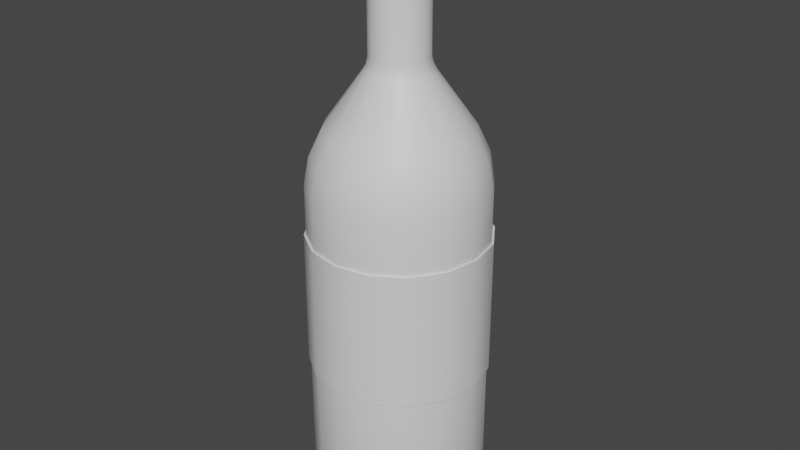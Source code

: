 # Source: bottle.blend  (saved by Blender 2.82.7; exported with 4.5.12 LTS)
import bpy
from mathutils import Matrix  # noqa: F401  (used for matrix-valued properties, if any)

bpy.ops.wm.read_factory_settings(use_empty=True)
scene = bpy.context.scene
scene.name = 'Scene'

# ---- collections
col_collection = bpy.data.collections.new('Collection'); scene.collection.children.link(col_collection)

# ---- materials (node trees are filled in below, after node groups)
mat_glass = bpy.data.materials.new('glass')
mat_glass.use_transparent_shadow = False
mat_label = bpy.data.materials.new('label')
mat_label.alpha_threshold = 0.0
mat_label.use_transparent_shadow = False
mat_label.line_color = (0.0, 0.0, 0.0, 1.0)
mat_cap = bpy.data.materials.new('cap')
mat_cap.use_transparent_shadow = False

# ---- node groups
ng_auto_smooth = bpy.data.node_groups.new('Auto Smooth', 'GeometryNodeTree')
_s = ng_auto_smooth.interface.new_socket(name='Geometry', in_out='OUTPUT', socket_type='NodeSocketGeometry')
_s = ng_auto_smooth.interface.new_socket(name='Geometry', in_out='INPUT', socket_type='NodeSocketGeometry')
_s = ng_auto_smooth.interface.new_socket(name='Angle', in_out='INPUT', socket_type='NodeSocketFloat')
_s.subtype = 'ANGLE'
_s.min_value = 0.0
_s.max_value = 3.142
ng_auto_smooth.is_modifier = True
_N = ng_auto_smooth.nodes; _L = ng_auto_smooth.links
n0 = _N.new('NodeGroupOutput'); n0.name = 'Group Output'; n0.location = (480, -100)
n1 = _N.new('NodeGroupInput'); n1.name = 'Group Input'; n1.location = (-420, -300)
n2 = _N.new('NodeGroupInput'); n2.name = 'Group Input.001'; n2.location = (-60, -100)
n3 = _N.new('GeometryNodeSetShadeSmooth'); n3.name = 'Set Shade Smooth'; n3.location = (120, -100)
n3.domain = 'EDGE'
n4 = _N.new('GeometryNodeSetShadeSmooth'); n4.name = 'Set Shade Smooth.001'; n4.location = (300, -100)
n5 = _N.new('GeometryNodeInputMeshEdgeAngle'); n5.name = 'Edge Angle'; n5.location = (-420, -220)
n6 = _N.new('GeometryNodeInputEdgeSmooth'); n6.name = 'Is Edge Smooth'; n6.location = (-60, -160)
n7 = _N.new('GeometryNodeInputShadeSmooth'); n7.name = 'Is Face Smooth'; n7.location = (-240, -340)
n8 = _N.new('FunctionNodeBooleanMath'); n8.name = 'Boolean Math'; n8.location = (-60, -220)
n9 = _N.new('FunctionNodeCompare'); n9.name = 'Compare'; n9.location = (-240, -180)
n9.operation = 'LESS_EQUAL'
_L.new(n5.outputs[0], n9.inputs[0])
_L.new(n4.outputs[0], n0.inputs[0])
_L.new(n1.outputs[1], n9.inputs[1])
_L.new(n9.outputs[0], n8.inputs[0])
_L.new(n7.outputs[0], n8.inputs[1])
_L.new(n2.outputs[0], n3.inputs[0])
_L.new(n6.outputs[0], n3.inputs[1])
_L.new(n3.outputs[0], n4.inputs[0])
_L.new(n8.outputs[0], n3.inputs[2])
n0.is_active_output = True

# ---- material node trees
mat_glass.use_nodes = True; mat_glass.node_tree.nodes.clear()
_N = mat_glass.node_tree.nodes; _L = mat_glass.node_tree.links
n0 = _N.new('ShaderNodeOutputMaterial'); n0.name = 'Material Output'; n0.location = (300, 300)
n1 = _N.new('ShaderNodeBsdfPrincipled'); n1.name = 'Principled BSDF'; n1.location = (10, 300)
n1.distribution = 'GGX'
n1.subsurface_method = 'BURLEY'
n1.inputs[3].default_value = 1.45
n1.inputs[27].default_value = (0.0, 0.0, 0.0, 1.0)
n1.inputs[28].default_value = 1.0
_L.new(n1.outputs[0], n0.inputs[0])
n0.is_active_output = True
mat_label.use_nodes = True; mat_label.node_tree.nodes.clear()
_N = mat_label.node_tree.nodes; _L = mat_label.node_tree.links
n0 = _N.new('ShaderNodeOutputMaterial'); n0.name = 'Material Output'; n0.location = (300, 300)
n1 = _N.new('ShaderNodeBsdfPrincipled'); n1.name = 'Principled BSDF'; n1.location = (10, 300)
n1.distribution = 'GGX'
n1.subsurface_method = 'BURLEY'
n1.inputs[2].default_value = 0.4
n1.inputs[3].default_value = 1.45
n1.inputs[27].default_value = (0.0, 0.0, 0.0, 1.0)
n1.inputs[28].default_value = 1.0
_L.new(n1.outputs[0], n0.inputs[0])
n0.is_active_output = True
mat_cap.use_nodes = True; mat_cap.node_tree.nodes.clear()
_N = mat_cap.node_tree.nodes; _L = mat_cap.node_tree.links
n0 = _N.new('ShaderNodeOutputMaterial'); n0.name = 'Material Output'; n0.location = (300, 300)
n1 = _N.new('ShaderNodeBsdfPrincipled'); n1.name = 'Principled BSDF'; n1.location = (10, 300)
n1.distribution = 'GGX'
n1.subsurface_method = 'BURLEY'
n1.inputs[3].default_value = 1.45
n1.inputs[27].default_value = (0.0, 0.0, 0.0, 1.0)
n1.inputs[28].default_value = 1.0
_L.new(n1.outputs[0], n0.inputs[0])
n0.is_active_output = True

# ---- world
world_world = bpy.data.worlds.new('World'); scene.world = world_world
world_world.use_nodes = True; world_world.node_tree.nodes.clear()
_N = world_world.node_tree.nodes; _L = world_world.node_tree.links
n0 = _N.new('ShaderNodeOutputWorld'); n0.name = 'World Output'; n0.location = (300, 300)
n1 = _N.new('ShaderNodeBackground'); n1.name = 'Background'; n1.location = (10, 300)
n1.inputs[0].default_value = (0.05088, 0.05088, 0.05088, 1.0)
_L.new(n1.outputs[0], n0.inputs[0])
n0.is_active_output = True
world_world.color = (0.05088, 0.05088, 0.05088)
world_world.use_sun_shadow = False
world_world.sun_shadow_jitter_overblur = 0.0

# ---- meshes
me_cylinder = bpy.data.meshes.new('Cylinder')
me_cylinder.from_pydata([(0.02379, 0.05743, 1.217), (0.04395, 0.04395, 1.217), (0.05743, 0.02379, 1.217), (0.06216, -1.926e-08, 1.217), (0.05743, -0.02379, 1.217), (0.04395, -0.04395, 1.217), (0.02379, -0.05743, 1.217), (7.223e-08, -0.06216, 1.217), (-0.02379, -0.05743, 1.217), (-0.04395, -0.04395, 1.217), (-0.05743, -0.02379, 1.217), (-0.06216, -1.58e-08, 1.217), (-0.05743, 0.02379, 1.217), (-0.04395, 0.04395, 1.217), (-0.02379, 0.05743, 1.217), (6.284e-08, 0.06216, 1.217), (6.284e-08, 0.06216, 1.004), (6.232e-08, 0.07185, 0.974), (6.27e-08, 0.065, 0.9885), (0.0275, 0.06638, 0.974), (0.02379, 0.05743, 1.004), (0.02487, 0.06005, 0.9885), (0.0508, 0.0508, 0.974), (0.04395, 0.04395, 1.004), (0.04596, 0.04596, 0.9885), (0.06638, 0.0275, 0.974), (0.05743, 0.02379, 1.004), (0.06005, 0.02487, 0.9885), (0.07185, -1.92e-08, 0.974), (0.06216, -1.926e-08, 1.004), (0.065, -1.922e-08, 0.9885), (0.06638, -0.0275, 0.974), (0.05743, -0.02379, 1.004), (0.06005, -0.02487, 0.9885), (0.0508, -0.0508, 0.974), (0.04395, -0.04395, 1.004), (0.04596, -0.04596, 0.9885), (0.0275, -0.06638, 0.974), (0.02379, -0.05743, 1.004), (0.02487, -0.06005, 0.9885), (7.317e-08, -0.07185, 0.974), (7.223e-08, -0.06216, 1.004), (7.251e-08, -0.065, 0.9885), (-0.0275, -0.06638, 0.974), (-0.02379, -0.05743, 1.004), (-0.02487, -0.06005, 0.9885), (-0.0508, -0.0508, 0.974), (-0.04395, -0.04395, 1.004), (-0.04596, -0.04596, 0.9885), (-0.06638, -0.0275, 0.974), (-0.05743, -0.02379, 1.004), (-0.06005, -0.02487, 0.9885), (-0.07185, -1.52e-08, 0.974), (-0.06216, -1.58e-08, 1.004), (-0.065, -1.561e-08, 0.9885), (-0.06638, 0.0275, 0.974), (-0.05743, 0.02379, 1.004), (-0.06005, 0.02487, 0.9885), (-0.0508, 0.0508, 0.974), (-0.04395, 0.04395, 1.004), (-0.04596, 0.04596, 0.9885), (-0.0275, 0.06638, 0.974), (-0.02379, 0.05743, 1.004), (-0.02487, 0.06005, 0.9885), (0.05914, 0.1428, 0.8572), (0.07348, 0.1774, 0.74), (0.06928, 0.1672, 0.801), (0.1093, 0.1093, 0.8572), (0.1358, 0.1358, 0.74), (0.128, 0.128, 0.801), (0.1428, 0.05914, 0.8572), (0.1774, 0.07348, 0.74), (0.1672, 0.06928, 0.801), (0.1545, -1.865e-08, 0.8572), (0.192, -1.841e-08, 0.74), (0.181, -1.848e-08, 0.801), (0.1428, -0.05914, 0.8572), (0.1774, -0.07348, 0.74), (0.1672, -0.06928, 0.801), (0.1093, -0.1093, 0.8572), (0.1358, -0.1358, 0.74), (0.128, -0.128, 0.801), (0.05914, -0.1428, 0.8572), (0.07348, -0.1774, 0.74), (0.06928, -0.1672, 0.801), (8.124e-08, -0.1545, 0.8572), (8.49e-08, -0.192, 0.74), (8.382e-08, -0.181, 0.801), (-0.05914, -0.1428, 0.8572), (-0.07348, -0.1774, 0.74), (-0.06928, -0.1672, 0.801), (-0.1093, -0.1093, 0.8572), (-0.1358, -0.1358, 0.74), (-0.128, -0.128, 0.801), (-0.1428, -0.05914, 0.8572), (-0.1774, -0.07348, 0.74), (-0.1672, -0.06928, 0.801), (-0.1545, -1.005e-08, 0.8572), (-0.192, -7.724e-09, 0.74), (-0.181, -8.419e-09, 0.801), (-0.1428, 0.05914, 0.8572), (-0.1774, 0.07348, 0.74), (-0.1672, 0.06928, 0.801), (-0.1093, 0.1093, 0.8572), (-0.1358, 0.1358, 0.74), (-0.128, 0.128, 0.801), (-0.05914, 0.1428, 0.8572), (-0.07348, 0.1774, 0.74), (-0.06928, 0.1672, 0.801), (5.591e-08, 0.192, 0.74), (5.791e-08, 0.1545, 0.8572), (5.655e-08, 0.181, 0.801), (1.55e-08, 0.1611, 0.0), (5.591e-08, 0.192, 0.03035), (3.569e-08, 0.1765, 0.004066), (5.051e-08, 0.1879, 0.01517), (0.07348, 0.1774, 0.03035), (0.06164, 0.1488, 0.0), (0.07189, 0.1736, 0.01517), (0.06756, 0.1631, 0.004066), (0.1358, 0.1358, 0.03035), (0.1139, 0.1139, 0.0), (0.1328, 0.1328, 0.01517), (0.1248, 0.1248, 0.004066), (0.1774, 0.07348, 0.03035), (0.1488, 0.06163, 0.0), (0.1736, 0.07189, 0.01517), (0.1631, 0.06756, 0.004066), (0.192, -1.841e-08, 0.03035), (0.1611, -1.848e-08, 0.0), (0.1879, -1.84e-08, 0.01517), (0.1765, -1.844e-08, 0.004066), (0.1774, -0.07348, 0.03035), (0.1488, -0.06163, 0.0), (0.1736, -0.07189, 0.01517), (0.1631, -0.06756, 0.004066), (0.1358, -0.1358, 0.03035), (0.1139, -0.1139, 0.0), (0.1328, -0.1328, 0.01517), (0.1248, -0.1248, 0.004066), (0.07348, -0.1774, 0.03035), (0.06164, -0.1488, 0.0), (0.07189, -0.1736, 0.01517), (0.06756, -0.1631, 0.004066), (8.49e-08, -0.192, 0.03035), (6.974e-08, -0.1611, 0.0), (8.292e-08, -0.1879, 0.01517), (7.737e-08, -0.1765, 0.004066), (-0.07348, -0.1774, 0.03035), (-0.06163, -0.1488, 0.0), (-0.07189, -0.1736, 0.01517), (-0.06755, -0.1631, 0.004066), (-0.1358, -0.1358, 0.03035), (-0.1139, -0.1139, 0.0), (-0.1328, -0.1328, 0.01517), (-0.1248, -0.1248, 0.004066), (-0.1774, -0.07348, 0.03035), (-0.1488, -0.06163, 0.0), (-0.1736, -0.07189, 0.01517), (-0.1631, -0.06756, 0.004066), (-0.192, -7.724e-09, 0.03035), (-0.1611, 7.749e-09, 0.0), (-0.1879, -5.662e-09, 0.01517), (-0.1765, 0.0, 0.004066), (-0.1774, 0.07348, 0.03035), (-0.1488, 0.06163, 0.0), (-0.1736, 0.07189, 0.01517), (-0.1631, 0.06756, 0.004066), (-0.1358, 0.1358, 0.03035), (-0.1139, 0.1139, 0.0), (-0.1328, 0.1328, 0.01517), (-0.1248, 0.1248, 0.004066), (-0.07348, 0.1774, 0.03035), (-0.06163, 0.1488, 0.0), (-0.07189, 0.1736, 0.01517), (-0.06755, 0.1631, 0.004066), (0.07348, 0.1774, 0.3321), (0.1358, 0.1358, 0.3321), (0.1774, 0.07348, 0.3321), (0.192, -1.841e-08, 0.3321), (0.1774, -0.07348, 0.3321), (0.1358, -0.1358, 0.3321), (0.07348, -0.1774, 0.3321), (8.49e-08, -0.192, 0.3321), (-0.07348, -0.1774, 0.3321), (-0.1358, -0.1358, 0.3321), (-0.1774, -0.07348, 0.3321), (-0.192, -7.724e-09, 0.3321), (-0.1774, 0.07348, 0.3321), (-0.1358, 0.1358, 0.3321), (5.591e-08, 0.192, 0.3321), (-0.07348, 0.1774, 0.3321), (5.591e-08, 0.192, 0.6259), (-0.07348, 0.1774, 0.6259), (0.07348, 0.1774, 0.6259), (0.1358, 0.1358, 0.6259), (0.1774, 0.07348, 0.6259), (0.192, -1.841e-08, 0.6259), (0.1774, -0.07348, 0.6259), (0.1358, -0.1358, 0.6259), (0.07348, -0.1774, 0.6259), (8.49e-08, -0.192, 0.6259), (-0.07348, -0.1774, 0.6259), (-0.1358, -0.1358, 0.6259), (-0.1774, -0.07348, 0.6259), (-0.192, -7.724e-09, 0.6259), (-0.1774, 0.07348, 0.6259), (-0.1358, 0.1358, 0.6259), (6.165e-08, 0.07389, 1.28), (0.02828, 0.06826, 1.28), (0.05225, 0.05225, 1.28), (0.06826, 0.02828, 1.28), (0.07389, -1.93e-08, 1.28), (0.06826, -0.02828, 1.28), (0.05225, -0.05225, 1.28), (0.02828, -0.06826, 1.28), (7.281e-08, -0.07389, 1.28), (-0.02828, -0.06826, 1.28), (-0.05225, -0.05225, 1.28), (-0.06826, -0.02828, 1.28), (-0.07389, -1.519e-08, 1.28), (-0.06826, 0.02828, 1.28), (-0.05225, 0.05225, 1.28), (-0.02828, 0.06826, 1.28), (0.02379, 0.05743, 1.217), (0.04395, 0.04395, 1.217), (0.05743, 0.02379, 1.217), (0.06216, -1.926e-08, 1.217), (0.05743, -0.02379, 1.217), (0.04395, -0.04395, 1.217), (0.02379, -0.05743, 1.217), (7.223e-08, -0.06216, 1.217), (-0.02379, -0.05743, 1.217), (-0.04395, -0.04395, 1.217), (-0.05743, -0.02379, 1.217), (-0.06216, -1.58e-08, 1.217), (-0.05743, 0.02379, 1.217), (-0.04395, 0.04395, 1.217), (-0.02379, 0.05743, 1.217), (6.284e-08, 0.06216, 1.217), (0.0273, 0.06591, 1.283), (6.608e-08, 0.07134, 1.283), (0.05044, 0.05044, 1.283), (0.06591, 0.0273, 1.283), (0.07134, -1.926e-08, 1.283), (0.06591, -0.0273, 1.283), (0.05044, -0.05044, 1.283), (0.0273, -0.06591, 1.283), (7.685e-08, -0.07134, 1.283), (-0.0273, -0.06591, 1.283), (-0.05044, -0.05044, 1.283), (-0.06591, -0.0273, 1.283), (-0.07134, -1.529e-08, 1.283), (-0.06591, 0.0273, 1.283), (-0.05044, 0.05044, 1.283), (-0.0273, 0.06591, 1.283), (6.165e-08, 0.07389, 1.22), (6.176e-08, 0.07286, 1.219), (0.02788, 0.06731, 1.219), (0.02828, 0.06826, 1.22), (0.05152, 0.05152, 1.219), (0.05225, 0.05225, 1.22), (0.06731, 0.02788, 1.219), (0.06826, 0.02828, 1.22), (0.07286, -1.929e-08, 1.219), (0.07389, -1.93e-08, 1.22), (0.06731, -0.02788, 1.219), (0.06826, -0.02828, 1.22), (0.05152, -0.05152, 1.219), (0.05225, -0.05225, 1.22), (0.02788, -0.06731, 1.219), (0.02828, -0.06826, 1.22), (7.276e-08, -0.07286, 1.219), (7.281e-08, -0.07389, 1.22), (-0.02788, -0.06731, 1.219), (-0.02828, -0.06826, 1.22), (-0.05152, -0.05152, 1.219), (-0.05225, -0.05225, 1.22), (-0.06731, -0.02788, 1.219), (-0.06826, -0.02828, 1.22), (-0.07286, -1.524e-08, 1.219), (-0.07389, -1.519e-08, 1.22), (-0.06731, 0.02788, 1.219), (-0.06826, 0.02828, 1.22), (-0.05152, 0.05152, 1.219), (-0.05225, 0.05225, 1.22), (-0.02788, 0.06731, 1.219), (-0.02828, 0.06826, 1.22), (0.02078, 0.05017, 1.199), (0.0384, 0.0384, 1.199), (0.05017, 0.02078, 1.199), (0.05431, -1.898e-08, 1.199), (0.05017, -0.02078, 1.199), (0.0384, -0.0384, 1.199), (0.02078, -0.05017, 1.199), (7.161e-08, -0.05431, 1.199), (-0.02078, -0.05017, 1.199), (-0.0384, -0.0384, 1.199), (-0.05017, -0.02078, 1.199), (-0.05431, -1.596e-08, 1.199), (-0.05017, 0.02078, 1.199), (-0.0384, 0.0384, 1.199), (-0.02078, 0.05017, 1.199), (6.341e-08, 0.05431, 1.199), (6.341e-08, 0.05431, 0.9925), (6.296e-08, 0.06277, 0.963), (6.328e-08, 0.05678, 0.9772), (0.02402, 0.05799, 0.963), (0.02078, 0.05017, 0.9925), (0.02173, 0.05246, 0.9772), (0.04439, 0.04439, 0.963), (0.0384, 0.0384, 0.9925), (0.04015, 0.04015, 0.9772), (0.05799, 0.02402, 0.963), (0.05017, 0.02078, 0.9925), (0.05246, 0.02173, 0.9772), (0.06277, -1.892e-08, 0.963), (0.05431, -1.898e-08, 0.9925), (0.05678, -1.894e-08, 0.9772), (0.05799, -0.02402, 0.963), (0.05017, -0.02078, 0.9925), (0.05246, -0.02173, 0.9772), (0.04439, -0.04439, 0.963), (0.0384, -0.0384, 0.9925), (0.04015, -0.04015, 0.9772), (0.02402, -0.05799, 0.963), (0.02078, -0.05017, 0.9925), (0.02173, -0.05246, 0.9772), (7.244e-08, -0.06277, 0.963), (7.161e-08, -0.05431, 0.9925), (7.186e-08, -0.05678, 0.9772), (-0.02402, -0.05799, 0.963), (-0.02078, -0.05017, 0.9925), (-0.02173, -0.05246, 0.9772), (-0.04439, -0.04439, 0.963), (-0.0384, -0.0384, 0.9925), (-0.04015, -0.04015, 0.9772), (-0.05799, -0.02402, 0.963), (-0.05017, -0.02078, 0.9925), (-0.05246, -0.02173, 0.9772), (-0.06277, -1.543e-08, 0.963), (-0.05431, -1.596e-08, 0.9925), (-0.05678, -1.579e-08, 0.9772), (-0.05799, 0.02402, 0.963), (-0.05017, 0.02078, 0.9925), (-0.05246, 0.02173, 0.9772), (-0.04439, 0.04439, 0.963), (-0.0384, 0.0384, 0.9925), (-0.04015, 0.04015, 0.9772), (-0.02402, 0.05799, 0.963), (-0.02078, 0.05017, 0.9925), (-0.02173, 0.05246, 0.9772), (0.05167, 0.1247, 0.8495), (0.06419, 0.155, 0.7353), (0.06052, 0.1461, 0.7947), (0.09547, 0.09547, 0.8495), (0.1186, 0.1186, 0.7353), (0.1118, 0.1118, 0.7947), (0.1247, 0.05167, 0.8495), (0.155, 0.06419, 0.7353), (0.1461, 0.06052, 0.7947), (0.135, -1.845e-08, 0.8495), (0.1677, -1.823e-08, 0.7353), (0.1582, -1.829e-08, 0.7947), (0.1247, -0.05167, 0.8495), (0.155, -0.06419, 0.7353), (0.1461, -0.06052, 0.7947), (0.09547, -0.09547, 0.8495), (0.1186, -0.1186, 0.7353), (0.1118, -0.1118, 0.7947), (0.05167, -0.1247, 0.8495), (0.06419, -0.155, 0.7353), (0.06052, -0.1461, 0.7947), (7.949e-08, -0.135, 0.8495), (8.268e-08, -0.1677, 0.7353), (8.174e-08, -0.1582, 0.7947), (-0.05167, -0.1247, 0.8495), (-0.06419, -0.155, 0.7353), (-0.06052, -0.1461, 0.7947), (-0.09547, -0.09547, 0.8495), (-0.1186, -0.1186, 0.7353), (-0.1118, -0.1118, 0.7947), (-0.1247, -0.05167, 0.8495), (-0.155, -0.06419, 0.7353), (-0.1461, -0.06052, 0.7947), (-0.135, -1.093e-08, 0.8495), (-0.1677, -8.899e-09, 0.7353), (-0.1582, -9.506e-09, 0.7947), (-0.1247, 0.05167, 0.8495), (-0.155, 0.06419, 0.7353), (-0.1461, 0.06052, 0.7947), (-0.09547, 0.09547, 0.8495), (-0.1186, 0.1186, 0.7353), (-0.1118, 0.1118, 0.7947), (-0.05167, 0.1247, 0.8495), (-0.06419, 0.155, 0.7353), (-0.06052, 0.1461, 0.7947), (5.735e-08, 0.1677, 0.7353), (5.91e-08, 0.135, 0.8495), (5.791e-08, 0.1582, 0.7947), (2.205e-08, 0.1407, 0.01543), (5.735e-08, 0.1677, 0.04496), (3.969e-08, 0.1542, 0.01939), (5.264e-08, 0.1641, 0.0302), (0.06419, 0.155, 0.04496), (0.05385, 0.13, 0.01543), (0.06281, 0.1516, 0.0302), (0.05902, 0.1425, 0.01939), (0.1186, 0.1186, 0.04496), (0.0995, 0.0995, 0.01543), (0.1161, 0.1161, 0.0302), (0.1091, 0.1091, 0.01939), (0.155, 0.06419, 0.04496), (0.13, 0.05385, 0.01543), (0.1516, 0.06281, 0.0302), (0.1425, 0.05902, 0.01939), (0.1677, -1.823e-08, 0.04496), (0.1407, -1.829e-08, 0.01543), (0.1641, -1.823e-08, 0.0302), (0.1542, -1.826e-08, 0.01939), (0.155, -0.06419, 0.04496), (0.13, -0.05385, 0.01543), (0.1516, -0.06281, 0.0302), (0.1425, -0.05902, 0.01939), (0.1186, -0.1186, 0.04496), (0.0995, -0.0995, 0.01543), (0.1161, -0.1161, 0.0302), (0.1091, -0.1091, 0.01939), (0.06419, -0.155, 0.04496), (0.05385, -0.13, 0.01543), (0.06281, -0.1516, 0.0302), (0.05902, -0.1425, 0.01939), (8.268e-08, -0.1677, 0.04496), (6.943e-08, -0.1407, 0.01543), (8.095e-08, -0.1641, 0.0302), (7.611e-08, -0.1542, 0.01939), (-0.06419, -0.155, 0.04496), (-0.05385, -0.13, 0.01543), (-0.06281, -0.1516, 0.0302), (-0.05902, -0.1425, 0.01939), (-0.1186, -0.1186, 0.04496), (-0.0995, -0.0995, 0.01543), (-0.1161, -0.1161, 0.0302), (-0.1091, -0.1091, 0.01939), (-0.155, -0.06419, 0.04496), (-0.13, -0.05385, 0.01543), (-0.1516, -0.06281, 0.0302), (-0.1425, -0.05902, 0.01939), (-0.1677, -8.899e-09, 0.04496), (-0.1407, 4.619e-09, 0.01543), (-0.1641, -7.097e-09, 0.0302), (-0.1542, -2.15e-09, 0.01939), (-0.155, 0.06419, 0.04496), (-0.13, 0.05385, 0.01543), (-0.1516, 0.06281, 0.0302), (-0.1425, 0.05902, 0.01939), (-0.1186, 0.1186, 0.04496), (-0.0995, 0.0995, 0.01543), (-0.1161, 0.1161, 0.0302), (-0.1091, 0.1091, 0.01939), (-0.06419, 0.155, 0.04496), (-0.05385, 0.13, 0.01543), (-0.06281, 0.1516, 0.0302), (-0.05902, 0.1425, 0.01939)], [], [(193, 107, 109, 192), (62, 14, 15, 16), (59, 13, 14, 62), (56, 12, 13, 59), (53, 11, 12, 56), (50, 10, 11, 53), (47, 9, 10, 50), (44, 8, 9, 47), (41, 7, 8, 44), (38, 6, 7, 41), (35, 5, 6, 38), (32, 4, 5, 35), (29, 3, 4, 32), (26, 2, 3, 29), (23, 1, 2, 26), (16, 15, 0, 20), (110, 17, 19, 64), (64, 19, 22, 67), (67, 22, 25, 70), (70, 25, 28, 73), (73, 28, 31, 76), (76, 31, 34, 79), (79, 34, 37, 82), (82, 37, 40, 85), (85, 40, 43, 88), (88, 43, 46, 91), (91, 46, 49, 94), (94, 49, 52, 97), (97, 52, 55, 100), (100, 55, 58, 103), (103, 58, 61, 106), (106, 61, 17, 110), (112, 117, 121, 125, 129, 133, 137, 141, 145, 149, 153, 157, 161, 165, 169, 173), (197, 74, 77, 198), (198, 77, 80, 199), (199, 80, 83, 200), (200, 83, 86, 201), (201, 86, 89, 202), (202, 89, 92, 203), (203, 92, 95, 204), (204, 95, 98, 205), (205, 98, 101, 206), (206, 101, 104, 207), (207, 104, 107, 193), (194, 65, 68, 195), (20, 0, 1, 23), (62, 16, 18, 63), (63, 18, 17, 61), (59, 62, 63, 60), (60, 63, 61, 58), (56, 59, 60, 57), (57, 60, 58, 55), (53, 56, 57, 54), (54, 57, 55, 52), (50, 53, 54, 51), (51, 54, 52, 49), (47, 50, 51, 48), (48, 51, 49, 46), (44, 47, 48, 45), (45, 48, 46, 43), (41, 44, 45, 42), (42, 45, 43, 40), (38, 41, 42, 39), (39, 42, 40, 37), (35, 38, 39, 36), (36, 39, 37, 34), (32, 35, 36, 33), (33, 36, 34, 31), (29, 32, 33, 30), (30, 33, 31, 28), (26, 29, 30, 27), (27, 30, 28, 25), (23, 26, 27, 24), (24, 27, 25, 22), (20, 23, 24, 21), (21, 24, 22, 19), (16, 20, 21, 18), (18, 21, 19, 17), (196, 71, 74, 197), (110, 64, 66, 111), (111, 66, 65, 109), (64, 67, 69, 66), (66, 69, 68, 65), (67, 70, 72, 69), (69, 72, 71, 68), (70, 73, 75, 72), (72, 75, 74, 71), (73, 76, 78, 75), (75, 78, 77, 74), (76, 79, 81, 78), (78, 81, 80, 77), (79, 82, 84, 81), (81, 84, 83, 80), (82, 85, 87, 84), (84, 87, 86, 83), (85, 88, 90, 87), (87, 90, 89, 86), (88, 91, 93, 90), (90, 93, 92, 89), (91, 94, 96, 93), (93, 96, 95, 92), (94, 97, 99, 96), (96, 99, 98, 95), (97, 100, 102, 99), (99, 102, 101, 98), (100, 103, 105, 102), (102, 105, 104, 101), (103, 106, 108, 105), (105, 108, 107, 104), (106, 110, 111, 108), (108, 111, 109, 107), (195, 68, 71, 196), (113, 116, 118, 115), (115, 118, 119, 114), (114, 119, 117, 112), (116, 120, 122, 118), (118, 122, 123, 119), (119, 123, 121, 117), (120, 124, 126, 122), (122, 126, 127, 123), (123, 127, 125, 121), (124, 128, 130, 126), (126, 130, 131, 127), (127, 131, 129, 125), (128, 132, 134, 130), (130, 134, 135, 131), (131, 135, 133, 129), (132, 136, 138, 134), (134, 138, 139, 135), (135, 139, 137, 133), (136, 140, 142, 138), (138, 142, 143, 139), (139, 143, 141, 137), (140, 144, 146, 142), (142, 146, 147, 143), (143, 147, 145, 141), (144, 148, 150, 146), (146, 150, 151, 147), (147, 151, 149, 145), (148, 152, 154, 150), (150, 154, 155, 151), (151, 155, 153, 149), (152, 156, 158, 154), (154, 158, 159, 155), (155, 159, 157, 153), (156, 160, 162, 158), (158, 162, 163, 159), (159, 163, 161, 157), (160, 164, 166, 162), (162, 166, 167, 163), (163, 167, 165, 161), (164, 168, 170, 166), (166, 170, 171, 167), (167, 171, 169, 165), (168, 172, 174, 170), (170, 174, 175, 171), (171, 175, 173, 169), (172, 113, 115, 174), (174, 115, 114, 175), (175, 114, 112, 173), (192, 109, 65, 194), (113, 190, 176, 116), (120, 177, 178, 124), (124, 178, 179, 128), (116, 176, 177, 120), (168, 189, 191, 172), (164, 188, 189, 168), (160, 187, 188, 164), (156, 186, 187, 160), (152, 185, 186, 156), (148, 184, 185, 152), (144, 183, 184, 148), (140, 182, 183, 144), (136, 181, 182, 140), (132, 180, 181, 136), (128, 179, 180, 132), (172, 191, 190, 113), (238, 286, 257, 239), (224, 258, 260, 225), (225, 260, 262, 226), (226, 262, 264, 227), (227, 264, 266, 228), (228, 266, 268, 229), (229, 268, 270, 230), (230, 270, 272, 231), (231, 272, 274, 232), (232, 274, 276, 233), (233, 276, 278, 234), (234, 278, 280, 235), (235, 280, 282, 236), (236, 282, 284, 237), (210, 209, 240, 242), (237, 284, 286, 238), (239, 257, 258, 224), (259, 209, 210, 261), (285, 222, 223, 287), (283, 221, 222, 285), (281, 220, 221, 283), (279, 219, 220, 281), (277, 218, 219, 279), (275, 217, 218, 277), (273, 216, 217, 275), (271, 215, 216, 273), (269, 214, 215, 271), (267, 213, 214, 269), (265, 212, 213, 267), (263, 211, 212, 265), (261, 210, 211, 263), (256, 208, 209, 259), (240, 241, 255, 254, 253, 252, 251, 250, 249, 248, 247, 246, 245, 244, 243, 242), (218, 217, 249, 250), (211, 210, 242, 243), (219, 218, 250, 251), (212, 211, 243, 244), (220, 219, 251, 252), (213, 212, 244, 245), (221, 220, 252, 253), (214, 213, 245, 246), (222, 221, 253, 254), (215, 214, 246, 247), (209, 208, 241, 240), (223, 222, 254, 255), (216, 215, 247, 248), (208, 223, 255, 241), (217, 216, 248, 249), (287, 256, 257, 286), (285, 287, 286, 284), (283, 285, 284, 282), (281, 283, 282, 280), (279, 281, 280, 278), (277, 279, 278, 276), (275, 277, 276, 274), (273, 275, 274, 272), (271, 273, 272, 270), (269, 271, 270, 268), (267, 269, 268, 266), (265, 267, 266, 264), (263, 265, 264, 262), (261, 263, 262, 260), (259, 261, 260, 258), (256, 259, 258, 257), (287, 223, 208, 256), (350, 302, 303, 304), (347, 301, 302, 350), (344, 300, 301, 347), (341, 299, 300, 344), (338, 298, 299, 341), (335, 297, 298, 338), (332, 296, 297, 335), (329, 295, 296, 332), (326, 294, 295, 329), (323, 293, 294, 326), (320, 292, 293, 323), (317, 291, 292, 320), (314, 290, 291, 317), (311, 289, 290, 314), (304, 303, 288, 308), (398, 305, 307, 352), (352, 307, 310, 355), (355, 310, 313, 358), (358, 313, 316, 361), (361, 316, 319, 364), (364, 319, 322, 367), (367, 322, 325, 370), (370, 325, 328, 373), (373, 328, 331, 376), (376, 331, 334, 379), (379, 334, 337, 382), (382, 337, 340, 385), (385, 340, 343, 388), (388, 343, 346, 391), (391, 346, 349, 394), (394, 349, 305, 398), (400, 405, 409, 413, 417, 421, 425, 429, 433, 437, 441, 445, 449, 453, 457, 461), (308, 288, 289, 311), (350, 304, 306, 351), (351, 306, 305, 349), (347, 350, 351, 348), (348, 351, 349, 346), (344, 347, 348, 345), (345, 348, 346, 343), (341, 344, 345, 342), (342, 345, 343, 340), (338, 341, 342, 339), (339, 342, 340, 337), (335, 338, 339, 336), (336, 339, 337, 334), (332, 335, 336, 333), (333, 336, 334, 331), (329, 332, 333, 330), (330, 333, 331, 328), (326, 329, 330, 327), (327, 330, 328, 325), (323, 326, 327, 324), (324, 327, 325, 322), (320, 323, 324, 321), (321, 324, 322, 319), (317, 320, 321, 318), (318, 321, 319, 316), (314, 317, 318, 315), (315, 318, 316, 313), (311, 314, 315, 312), (312, 315, 313, 310), (308, 311, 312, 309), (309, 312, 310, 307), (304, 308, 309, 306), (306, 309, 307, 305), (398, 352, 354, 399), (399, 354, 353, 397), (352, 355, 357, 354), (354, 357, 356, 353), (355, 358, 360, 357), (357, 360, 359, 356), (358, 361, 363, 360), (360, 363, 362, 359), (361, 364, 366, 363), (363, 366, 365, 362), (364, 367, 369, 366), (366, 369, 368, 365), (367, 370, 372, 369), (369, 372, 371, 368), (370, 373, 375, 372), (372, 375, 374, 371), (373, 376, 378, 375), (375, 378, 377, 374), (376, 379, 381, 378), (378, 381, 380, 377), (379, 382, 384, 381), (381, 384, 383, 380), (382, 385, 387, 384), (384, 387, 386, 383), (385, 388, 390, 387), (387, 390, 389, 386), (388, 391, 393, 390), (390, 393, 392, 389), (391, 394, 396, 393), (393, 396, 395, 392), (394, 398, 399, 396), (396, 399, 397, 395), (401, 404, 406, 403), (403, 406, 407, 402), (402, 407, 405, 400), (404, 408, 410, 406), (406, 410, 411, 407), (407, 411, 409, 405), (408, 412, 414, 410), (410, 414, 415, 411), (411, 415, 413, 409), (412, 416, 418, 414), (414, 418, 419, 415), (415, 419, 417, 413), (416, 420, 422, 418), (418, 422, 423, 419), (419, 423, 421, 417), (420, 424, 426, 422), (422, 426, 427, 423), (423, 427, 425, 421), (424, 428, 430, 426), (426, 430, 431, 427), (427, 431, 429, 425), (428, 432, 434, 430), (430, 434, 435, 431), (431, 435, 433, 429), (432, 436, 438, 434), (434, 438, 439, 435), (435, 439, 437, 433), (436, 440, 442, 438), (438, 442, 443, 439), (439, 443, 441, 437), (440, 444, 446, 442), (442, 446, 447, 443), (443, 447, 445, 441), (444, 448, 450, 446), (446, 450, 451, 447), (447, 451, 449, 445), (448, 452, 454, 450), (450, 454, 455, 451), (451, 455, 453, 449), (452, 456, 458, 454), (454, 458, 459, 455), (455, 459, 457, 453), (456, 460, 462, 458), (458, 462, 463, 459), (459, 463, 461, 457), (460, 401, 403, 462), (462, 403, 402, 463), (463, 402, 400, 461), (401, 397, 353, 404), (408, 356, 359, 412), (412, 359, 362, 416), (404, 353, 356, 408), (456, 392, 395, 460), (452, 389, 392, 456), (448, 386, 389, 452), (444, 383, 386, 448), (440, 380, 383, 444), (436, 377, 380, 440), (432, 374, 377, 436), (428, 371, 374, 432), (424, 368, 371, 428), (420, 365, 368, 424), (416, 362, 365, 420), (460, 395, 397, 401), (184, 183, 201, 202), (182, 200, 201, 183), (181, 199, 200, 182), (180, 198, 199, 181), (179, 197, 198, 180), (178, 196, 197, 179), (177, 195, 196, 178), (176, 194, 195, 177), (190, 192, 194, 176), (191, 193, 192, 190), (189, 207, 193, 191), (188, 206, 207, 189), (187, 205, 206, 188), (186, 204, 205, 187), (185, 203, 204, 186), (184, 202, 203, 185)])
me_cylinder.polygons.foreach_set('use_smooth', [True] * 419)
me_cylinder.polygons.foreach_set('material_index', [0, 0, 0, 0, 0, 0, 0, 0, 0, 0, 0, 0, 0, 0, 0, 0, 0, 0, 0, 0, 0, 0, 0, 0, 0, 0, 0, 0, 0, 0, 0, 0, 0, 0, 0, 0, 0, 0, 0, 0, 0, 0, 0, 0, 0, 0, 0, 0, 0, 0, 0, 0, 0, 0, 0, 0, 0, 0, 0, 0, 0, 0, 0, 0, 0, 0, 0, 0, 0, 0, 0, 0, 0, 0, 0, 0, 0, 0, 0, 0, 0, 0, 0, 0, 0, 0, 0, 0, 0, 0, 0, 0, 0, 0, 0, 0, 0, 0, 0, 0, 0, 0, 0, 0, 0, 0, 0, 0, 0, 0, 0, 0, 0, 0, 0, 0, 0, 0, 0, 0, 0, 0, 0, 0, 0, 0, 0, 0, 0, 0, 0, 0, 0, 0, 0, 0, 0, 0, 0, 0, 0, 0, 0, 0, 0, 0, 0, 0, 0, 0, 0, 0, 0, 0, 0, 0, 0, 0, 0, 0, 0, 0, 0, 0, 0, 0, 0, 0, 0, 0, 0, 0, 0, 0, 0, 0, 0, 2, 2, 2, 2, 2, 2, 2, 2, 2, 2, 2, 2, 2, 2, 2, 2, 2, 2, 2, 2, 2, 2, 2, 2, 2, 2, 2, 2, 2, 2, 2, 2, 2, 2, 2, 2, 2, 2, 2, 2, 2, 2, 2, 2, 2, 2, 2, 2, 2, 2, 2, 2, 2, 2, 2, 2, 2, 2, 2, 2, 2, 2, 2, 2, 2, 0, 0, 0, 0, 0, 0, 0, 0, 0, 0, 0, 0, 0, 0, 0, 0, 0, 0, 0, 0, 0, 0, 0, 0, 0, 0, 0, 0, 0, 0, 0, 0, 0, 0, 0, 0, 0, 0, 0, 0, 0, 0, 0, 0, 0, 0, 0, 0, 0, 0, 0, 0, 0, 0, 0, 0, 0, 0, 0, 0, 0, 0, 0, 0, 0, 0, 0, 0, 0, 0, 0, 0, 0, 0, 0, 0, 0, 0, 0, 0, 0, 0, 0, 0, 0, 0, 0, 0, 0, 0, 0, 0, 0, 0, 0, 0, 0, 0, 0, 0, 0, 0, 0, 0, 0, 0, 0, 0, 0, 0, 0, 0, 0, 0, 0, 0, 0, 0, 0, 0, 0, 0, 0, 0, 0, 0, 0, 0, 0, 0, 0, 0, 0, 0, 0, 0, 0, 0, 0, 0, 0, 0, 0, 0, 0, 0, 0, 0, 0, 0, 0, 0, 0, 0, 0, 0, 0, 0, 0, 0, 0, 0, 0, 0, 0, 0, 0, 0, 0, 0, 0, 0, 0, 0, 0, 0, 0])
_uv = me_cylinder.uv_layers.new(name='UVMap')
_uv.uv.foreach_set('vector', [0.0625, 0.6958, 0.0625, 0.728, 0.0, 0.728, 0.0, 0.6958, 0.0625, 0.8303, 0.0625, 0.9658, 0.0, 0.9658, 0.0, 0.8303, 0.125, 0.8303, 0.125, 0.9658, 0.0625, 0.9658, 0.0625, 0.8303, 0.1875, 0.8303, 0.1875, 0.9658, 0.125, 0.9658, 0.125, 0.8303, 0.25, 0.8303, 0.25, 0.9658, 0.1875, 0.9658, 0.1875, 0.8303, 0.3125, 0.8303, 0.3125, 0.9658, 0.25, 0.9658, 0.25, 0.8303, 0.375, 0.8303, 0.375, 0.9658, 0.3125, 0.9658, 0.3125, 0.8303, 0.4375, 0.8303, 0.4375, 0.9658, 0.375, 0.9658, 0.375, 0.8303, 0.5, 0.8303, 0.5, 0.9658, 0.4375, 0.9658, 0.4375, 0.8303, 0.5625, 0.8303, 0.5625, 0.9658, 0.5, 0.9658, 0.5, 0.8303, 0.625, 0.8303, 0.625, 0.9658, 0.5625, 0.9658, 0.5625, 0.8303, 0.6875, 0.8303, 0.6875, 0.9658, 0.625, 0.9658, 0.625, 0.8303, 0.75, 0.8303, 0.75, 0.9658, 0.6875, 0.9658, 0.6875, 0.8303, 0.8125, 0.8303, 0.8125, 0.9658, 0.75, 0.9658, 0.75, 0.8303, 0.875, 0.8303, 0.875, 0.9658, 0.8125, 0.9658, 0.8125, 0.8303, 1.0, 0.8303, 1.0, 0.9658, 0.9375, 0.9658, 0.9375, 0.8303, 1.0, 0.7685, 1.0, 0.8141, 0.9375, 0.8141, 0.9375, 0.7685, 0.9375, 0.7685, 0.9375, 0.8141, 0.875, 0.8141, 0.875, 0.7685, 0.875, 0.7685, 0.875, 0.8141, 0.8125, 0.8141, 0.8125, 0.7685, 0.8125, 0.7685, 0.8125, 0.8141, 0.75, 0.8141, 0.75, 0.7685, 0.75, 0.7685, 0.75, 0.8141, 0.6875, 0.8141, 0.6875, 0.7685, 0.6875, 0.7685, 0.6875, 0.8141, 0.625, 0.8141, 0.625, 0.7685, 0.625, 0.7685, 0.625, 0.8141, 0.5625, 0.8141, 0.5625, 0.7685, 0.5625, 0.7685, 0.5625, 0.8141, 0.5, 0.8141, 0.5, 0.7685, 0.5, 0.7685, 0.5, 0.8141, 0.4375, 0.8141, 0.4375, 0.7685, 0.4375, 0.7685, 0.4375, 0.8141, 0.375, 0.8141, 0.375, 0.7685, 0.375, 0.7685, 0.375, 0.8141, 0.3125, 0.8141, 0.3125, 0.7685, 0.3125, 0.7685, 0.3125, 0.8141, 0.25, 0.8141, 0.25, 0.7685, 0.25, 0.7685, 0.25, 0.8141, 0.1875, 0.8141, 0.1875, 0.7685, 0.1875, 0.7685, 0.1875, 0.8141, 0.125, 0.8141, 0.125, 0.7685, 0.125, 0.7685, 0.125, 0.8141, 0.0625, 0.8141, 0.0625, 0.7685, 0.0625, 0.7685, 0.0625, 0.8141, 0.0, 0.8141, 0.0, 0.7685, 0.75, 0.4513, 0.827, 0.436, 0.8924, 0.3924, 0.936, 0.327, 0.9513, 0.25, 0.936, 0.173, 0.8924, 0.1076, 0.827, 0.064, 0.75, 0.04868, 0.673, 0.064, 0.6076, 0.1076, 0.564, 0.173, 0.5487, 0.25, 0.564, 0.327, 0.6076, 0.3924, 0.673, 0.436, 0.75, 0.6958, 0.75, 0.728, 0.6875, 0.728, 0.6875, 0.6958, 0.6875, 0.6958, 0.6875, 0.728, 0.625, 0.728, 0.625, 0.6958, 0.625, 0.6958, 0.625, 0.728, 0.5625, 0.728, 0.5625, 0.6958, 0.5625, 0.6958, 0.5625, 0.728, 0.5, 0.728, 0.5, 0.6958, 0.5, 0.6958, 0.5, 0.728, 0.4375, 0.728, 0.4375, 0.6958, 0.4375, 0.6958, 0.4375, 0.728, 0.375, 0.728, 0.375, 0.6958, 0.375, 0.6958, 0.375, 0.728, 0.3125, 0.728, 0.3125, 0.6958, 0.3125, 0.6958, 0.3125, 0.728, 0.25, 0.728, 0.25, 0.6958, 0.25, 0.6958, 0.25, 0.728, 0.1875, 0.728, 0.1875, 0.6958, 0.1875, 0.6958, 0.1875, 0.728, 0.125, 0.728, 0.125, 0.6958, 0.125, 0.6958, 0.125, 0.728, 0.0625, 0.728, 0.0625, 0.6958, 0.9375, 0.6958, 0.9375, 0.728, 0.875, 0.728, 0.875, 0.6958, 0.9375, 0.8303, 0.9375, 0.9658, 0.875, 0.9658, 0.875, 0.8303, 0.0625, 0.8303, 0.0, 0.8303, 0.0, 0.8194, 0.0625, 0.8194, 0.0625, 0.8194, 0.0, 0.8194, 0.0, 0.8141, 0.0625, 0.8141, 0.125, 0.8303, 0.0625, 0.8303, 0.0625, 0.8194, 0.125, 0.8194, 0.125, 0.8194, 0.0625, 0.8194, 0.0625, 0.8141, 0.125, 0.8141, 0.1875, 0.8303, 0.125, 0.8303, 0.125, 0.8194, 0.1875, 0.8194, 0.1875, 0.8194, 0.125, 0.8194, 0.125, 0.8141, 0.1875, 0.8141, 0.25, 0.8303, 0.1875, 0.8303, 0.1875, 0.8194, 0.25, 0.8194, 0.25, 0.8194, 0.1875, 0.8194, 0.1875, 0.8141, 0.25, 0.8141, 0.3125, 0.8303, 0.25, 0.8303, 0.25, 0.8194, 0.3125, 0.8194, 0.3125, 0.8194, 0.25, 0.8194, 0.25, 0.8141, 0.3125, 0.8141, 0.375, 0.8303, 0.3125, 0.8303, 0.3125, 0.8194, 0.375, 0.8194, 0.375, 0.8194, 0.3125, 0.8194, 0.3125, 0.8141, 0.375, 0.8141, 0.4375, 0.8303, 0.375, 0.8303, 0.375, 0.8194, 0.4375, 0.8194, 0.4375, 0.8194, 0.375, 0.8194, 0.375, 0.8141, 0.4375, 0.8141, 0.5, 0.8303, 0.4375, 0.8303, 0.4375, 0.8194, 0.5, 0.8194, 0.5, 0.8194, 0.4375, 0.8194, 0.4375, 0.8141, 0.5, 0.8141, 0.5625, 0.8303, 0.5, 0.8303, 0.5, 0.8194, 0.5625, 0.8194, 0.5625, 0.8194, 0.5, 0.8194, 0.5, 0.8141, 0.5625, 0.8141, 0.625, 0.8303, 0.5625, 0.8303, 0.5625, 0.8194, 0.625, 0.8194, 0.625, 0.8194, 0.5625, 0.8194, 0.5625, 0.8141, 0.625, 0.8141, 0.6875, 0.8303, 0.625, 0.8303, 0.625, 0.8194, 0.6875, 0.8194, 0.6875, 0.8194, 0.625, 0.8194, 0.625, 0.8141, 0.6875, 0.8141, 0.75, 0.8303, 0.6875, 0.8303, 0.6875, 0.8194, 0.75, 0.8194, 0.75, 0.8194, 0.6875, 0.8194, 0.6875, 0.8141, 0.75, 0.8141, 0.8125, 0.8303, 0.75, 0.8303, 0.75, 0.8194, 0.8125, 0.8194, 0.8125, 0.8194, 0.75, 0.8194, 0.75, 0.8141, 0.8125, 0.8141, 0.875, 0.8303, 0.8125, 0.8303, 0.8125, 0.8194, 0.875, 0.8194, 0.875, 0.8194, 0.8125, 0.8194, 0.8125, 0.8141, 0.875, 0.8141, 0.9375, 0.8303, 0.875, 0.8303, 0.875, 0.8194, 0.9375, 0.8194, 0.9375, 0.8194, 0.875, 0.8194, 0.875, 0.8141, 0.9375, 0.8141, 1.0, 0.8303, 0.9375, 0.8303, 0.9375, 0.8194, 1.0, 0.8194, 1.0, 0.8194, 0.9375, 0.8194, 0.9375, 0.8141, 1.0, 0.8141, 0.8125, 0.6958, 0.8125, 0.728, 0.75, 0.728, 0.75, 0.6958, 1.0, 0.7685, 0.9375, 0.7685, 0.9375, 0.7478, 0.9982, 0.7478, 0.9982, 0.7478, 0.9375, 0.7478, 0.9375, 0.728, 1.0, 0.728, 0.9375, 0.7685, 0.875, 0.7685, 0.875, 0.7478, 0.9375, 0.7478, 0.9375, 0.7478, 0.875, 0.7478, 0.875, 0.728, 0.9375, 0.728, 0.875, 0.7685, 0.8125, 0.7685, 0.8125, 0.7478, 0.875, 0.7478, 0.875, 0.7478, 0.8125, 0.7478, 0.8125, 0.728, 0.875, 0.728, 0.8125, 0.7685, 0.75, 0.7685, 0.75, 0.7478, 0.8125, 0.7478, 0.8125, 0.7478, 0.75, 0.7478, 0.75, 0.728, 0.8125, 0.728, 0.75, 0.7685, 0.6875, 0.7685, 0.6875, 0.7478, 0.75, 0.7478, 0.75, 0.7478, 0.6875, 0.7478, 0.6875, 0.728, 0.75, 0.728, 0.6875, 0.7685, 0.625, 0.7685, 0.625, 0.7478, 0.6875, 0.7478, 0.6875, 0.7478, 0.625, 0.7478, 0.625, 0.728, 0.6875, 0.728, 0.625, 0.7685, 0.5625, 0.7685, 0.5625, 0.7478, 0.625, 0.7478, 0.625, 0.7478, 0.5625, 0.7478, 0.5625, 0.728, 0.625, 0.728, 0.5625, 0.7685, 0.5, 0.7685, 0.5, 0.7478, 0.5625, 0.7478, 0.5625, 0.7478, 0.5, 0.7478, 0.5, 0.728, 0.5625, 0.728, 0.5, 0.7685, 0.4375, 0.7685, 0.4375, 0.7478, 0.5, 0.7478, 0.5, 0.7478, 0.4375, 0.7478, 0.4375, 0.728, 0.5, 0.728, 0.4375, 0.7685, 0.375, 0.7685, 0.375, 0.7478, 0.4375, 0.7478, 0.4375, 0.7478, 0.375, 0.7478, 0.375, 0.728, 0.4375, 0.728, 0.375, 0.7685, 0.3125, 0.7685, 0.3125, 0.7478, 0.375, 0.7478, 0.375, 0.7478, 0.3125, 0.7478, 0.3125, 0.728, 0.375, 0.728, 0.3125, 0.7685, 0.25, 0.7685, 0.25, 0.7478, 0.3125, 0.7478, 0.3125, 0.7478, 0.25, 0.7478, 0.25, 0.728, 0.3125, 0.728, 0.25, 0.7685, 0.1875, 0.7685, 0.1875, 0.7478, 0.25, 0.7478, 0.25, 0.7478, 0.1875, 0.7478, 0.1875, 0.728, 0.25, 0.728, 0.1875, 0.7685, 0.125, 0.7685, 0.125, 0.7478, 0.1875, 0.7478, 0.1875, 0.7478, 0.125, 0.7478, 0.125, 0.728, 0.1875, 0.728, 0.125, 0.7685, 0.0625, 0.7685, 0.0625, 0.7478, 0.125, 0.7478, 0.125, 0.7478, 0.0625, 0.7478, 0.0625, 0.728, 0.125, 0.728, 0.0625, 0.7685, 0.0, 0.7685, 0.001786, 0.7478, 0.0625, 0.7478, 0.0625, 0.7478, 0.001786, 0.7478, 0.0, 0.728, 0.0625, 0.728, 0.875, 0.6958, 0.875, 0.728, 0.8125, 0.728, 0.8125, 0.6958, 1.0, 0.5094, 0.9375, 0.5094, 0.9382, 0.5047, 0.9993, 0.5047, 0.9993, 0.5047, 0.9382, 0.5047, 0.94, 0.5, 0.9975, 0.5, 0.75, 0.4707, 0.8344, 0.4539, 0.827, 0.436, 0.75, 0.4513, 0.9375, 0.5094, 0.875, 0.5094, 0.8757, 0.5047, 0.9368, 0.5047, 0.9368, 0.5047, 0.8757, 0.5047, 0.8775, 0.5, 0.935, 0.5, 0.8344, 0.4539, 0.906, 0.406, 0.8924, 0.3924, 0.827, 0.436, 0.875, 0.5094, 0.8125, 0.5094, 0.8132, 0.5047, 0.8743, 0.5047, 0.8743, 0.5047, 0.8132, 0.5047, 0.815, 0.5, 0.8725, 0.5, 0.906, 0.406, 0.9539, 0.3344, 0.936, 0.327, 0.8924, 0.3924, 0.8125, 0.5094, 0.75, 0.5094, 0.7507, 0.5047, 0.8118, 0.5047, 0.8118, 0.5047, 0.7507, 0.5047, 0.7525, 0.5, 0.81, 0.5, 0.9539, 0.3344, 0.9707, 0.25, 0.9513, 0.25, 0.936, 0.327, 0.75, 0.5094, 0.6875, 0.5094, 0.6882, 0.5047, 0.7493, 0.5047, 0.7493, 0.5047, 0.6882, 0.5047, 0.69, 0.5, 0.7475, 0.5, 0.9707, 0.25, 0.9539, 0.1656, 0.936, 0.173, 0.9513, 0.25, 0.6875, 0.5094, 0.625, 0.5094, 0.6257, 0.5047, 0.6868, 0.5047, 0.6868, 0.5047, 0.6257, 0.5047, 0.6275, 0.5, 0.685, 0.5, 0.9539, 0.1656, 0.906, 0.09397, 0.8924, 0.1076, 0.936, 0.173, 0.625, 0.5094, 0.5625, 0.5094, 0.5632, 0.5047, 0.6243, 0.5047, 0.6243, 0.5047, 0.5632, 0.5047, 0.565, 0.5, 0.6225, 0.5, 0.906, 0.09397, 0.8344, 0.04613, 0.827, 0.064, 0.8924, 0.1076, 0.5625, 0.5094, 0.5, 0.5094, 0.5007, 0.5047, 0.5618, 0.5047, 0.5618, 0.5047, 0.5007, 0.5047, 0.5025, 0.5, 0.56, 0.5, 0.8344, 0.04613, 0.75, 0.02934, 0.75, 0.04868, 0.827, 0.064, 0.5, 0.5094, 0.4375, 0.5094, 0.4382, 0.5047, 0.4993, 0.5047, 0.4993, 0.5047, 0.4382, 0.5047, 0.44, 0.5, 0.4975, 0.5, 0.75, 0.02934, 0.6656, 0.04613, 0.673, 0.064, 0.75, 0.04868, 0.4375, 0.5094, 0.375, 0.5094, 0.3757, 0.5047, 0.4368, 0.5047, 0.4368, 0.5047, 0.3757, 0.5047, 0.3775, 0.5, 0.435, 0.5, 0.6656, 0.04613, 0.594, 0.09397, 0.6076, 0.1076, 0.673, 0.064, 0.375, 0.5094, 0.3125, 0.5094, 0.3132, 0.5047, 0.3743, 0.5047, 0.3743, 0.5047, 0.3132, 0.5047, 0.315, 0.5, 0.3725, 0.5, 0.594, 0.09397, 0.5461, 0.1656, 0.564, 0.173, 0.6076, 0.1076, 0.3125, 0.5094, 0.25, 0.5094, 0.2507, 0.5047, 0.3118, 0.5047, 0.3118, 0.5047, 0.2507, 0.5047, 0.2525, 0.5, 0.31, 0.5, 0.5461, 0.1656, 0.5293, 0.25, 0.5487, 0.25, 0.564, 0.173, 0.25, 0.5094, 0.1875, 0.5094, 0.1882, 0.5047, 0.2493, 0.5047, 0.2493, 0.5047, 0.1882, 0.5047, 0.19, 0.5, 0.2475, 0.5, 0.5293, 0.25, 0.5461, 0.3344, 0.564, 0.327, 0.5487, 0.25, 0.1875, 0.5094, 0.125, 0.5094, 0.1257, 0.5047, 0.1868, 0.5047, 0.1868, 0.5047, 0.1257, 0.5047, 0.1275, 0.5, 0.185, 0.5, 0.5461, 0.3344, 0.594, 0.406, 0.6076, 0.3924, 0.564, 0.327, 0.125, 0.5094, 0.0625, 0.5094, 0.06317, 0.5047, 0.1243, 0.5047, 0.1243, 0.5047, 0.06317, 0.5047, 0.06502, 0.5, 0.1225, 0.5, 0.594, 0.406, 0.6656, 0.4539, 0.673, 0.436, 0.6076, 0.3924, 0.0625, 0.5094, 0.0, 0.5094, 0.0006747, 0.5047, 0.06183, 0.5047, 0.06183, 0.5047, 0.0006747, 0.5047, 0.002518, 0.5, 0.05998, 0.5, 0.6656, 0.4539, 0.75, 0.4707, 0.75, 0.4513, 0.673, 0.436, 1.0, 0.6958, 1.0, 0.728, 0.9375, 0.728, 0.9375, 0.6958, 1.0, 0.5094, 1.0, 0.5994, 0.9375, 0.5994, 0.9375, 0.5094, 0.875, 0.5094, 0.875, 0.5994, 0.8125, 0.5994, 0.8125, 0.5094, 0.8125, 0.5094, 0.8125, 0.5994, 0.75, 0.5994, 0.75, 0.5094, 0.9375, 0.5094, 0.9375, 0.5994, 0.875, 0.5994, 0.875, 0.5094, 0.125, 0.5094, 0.125, 0.5994, 0.0625, 0.5994, 0.0625, 0.5094, 0.1875, 0.5094, 0.1875, 0.5994, 0.125, 0.5994, 0.125, 0.5094, 0.25, 0.5094, 0.25, 0.5994, 0.1875, 0.5994, 0.1875, 0.5094, 0.3125, 0.5094, 0.3125, 0.5994, 0.25, 0.5994, 0.25, 0.5094, 0.375, 0.5094, 0.375, 0.5994, 0.3125, 0.5994, 0.3125, 0.5094, 0.4375, 0.5094, 0.4375, 0.5994, 0.375, 0.5994, 0.375, 0.5094, 0.5, 0.5094, 0.5, 0.5994, 0.4375, 0.5994, 0.4375, 0.5094, 0.5625, 0.5094, 0.5625, 0.5994, 0.5, 0.5994, 0.5, 0.5094, 0.625, 0.5094, 0.625, 0.5994, 0.5625, 0.5994, 0.5625, 0.5094, 0.6875, 0.5094, 0.6875, 0.5994, 0.625, 0.5994, 0.625, 0.5094, 0.75, 0.5094, 0.75, 0.5994, 0.6875, 0.5994, 0.6875, 0.5094, 0.0625, 0.5094, 0.0625, 0.5994, 0.0, 0.5994, 0.0, 0.5094, 0.0625, 0.9658, 0.0625, 0.9695, 0.0, 0.9695, 0.0, 0.9658, 0.9375, 0.9658, 0.9375, 0.9695, 0.875, 0.9695, 0.875, 0.9658, 0.875, 0.9658, 0.875, 0.9695, 0.8125, 0.9695, 0.8125, 0.9658, 0.8125, 0.9658, 0.8125, 0.9695, 0.75, 0.9695, 0.75, 0.9658, 0.75, 0.9658, 0.75, 0.9695, 0.6875, 0.9695, 0.6875, 0.9658, 0.6875, 0.9658, 0.6875, 0.9695, 0.625, 0.9695, 0.625, 0.9658, 0.625, 0.9658, 0.625, 0.9695, 0.5625, 0.9695, 0.5625, 0.9658, 0.5625, 0.9658, 0.5625, 0.9695, 0.5, 0.9695, 0.5, 0.9658, 0.5, 0.9658, 0.5, 0.9695, 0.4375, 0.9695, 0.4375, 0.9658, 0.4375, 0.9658, 0.4375, 0.9695, 0.375, 0.9695, 0.375, 0.9658, 0.375, 0.9658, 0.375, 0.9695, 0.3125, 0.9695, 0.3125, 0.9658, 0.3125, 0.9658, 0.3125, 0.9695, 0.25, 0.9695, 0.25, 0.9658, 0.25, 0.9658, 0.25, 0.9695, 0.1875, 0.9695, 0.1875, 0.9658, 0.1875, 0.9658, 0.1875, 0.9695, 0.125, 0.9695, 0.125, 0.9658, 0.875, 1.0, 0.9375, 1.0, 0.9375, 1.0, 0.875, 1.0, 0.125, 0.9658, 0.125, 0.9695, 0.0625, 0.9695, 0.0625, 0.9658, 1.0, 0.9658, 1.0, 0.9695, 0.9375, 0.9695, 0.9375, 0.9658, 0.9375, 0.9705, 0.9375, 1.0, 0.875, 1.0, 0.875, 0.9705, 0.125, 0.9705, 0.125, 1.0, 0.0625, 1.0, 0.0625, 0.9705, 0.1875, 0.9705, 0.1875, 1.0, 0.125, 1.0, 0.125, 0.9705, 0.25, 0.9705, 0.25, 1.0, 0.1875, 1.0, 0.1875, 0.9705, 0.3125, 0.9705, 0.3125, 1.0, 0.25, 1.0, 0.25, 0.9705, 0.375, 0.9705, 0.375, 1.0, 0.3125, 1.0, 0.3125, 0.9705, 0.4375, 0.9705, 0.4375, 1.0, 0.375, 1.0, 0.375, 0.9705, 0.5, 0.9705, 0.5, 1.0, 0.4375, 1.0, 0.4375, 0.9705, 0.5625, 0.9705, 0.5625, 1.0, 0.5, 1.0, 0.5, 0.9705, 0.625, 0.9705, 0.625, 1.0, 0.5625, 1.0, 0.5625, 0.9705, 0.6875, 0.9705, 0.6875, 1.0, 0.625, 1.0, 0.625, 0.9705, 0.75, 0.9705, 0.75, 1.0, 0.6875, 1.0, 0.6875, 0.9705, 0.8125, 0.9705, 0.8125, 1.0, 0.75, 1.0, 0.75, 0.9705, 0.875, 0.9705, 0.875, 1.0, 0.8125, 1.0, 0.8125, 0.9705, 1.0, 0.9705, 1.0, 1.0, 0.9375, 1.0, 0.9375, 0.9705, 0.3418, 0.4717, 0.25, 0.49, 0.1582, 0.4717, 0.08029, 0.4197, 0.02827, 0.3418, 0.01, 0.25, 0.02827, 0.1582, 0.08029, 0.08029, 0.1582, 0.02827, 0.25, 0.01, 0.3418, 0.02827, 0.4197, 0.08029, 0.4717, 0.1582, 0.49, 0.25, 0.4717, 0.3418, 0.4197, 0.4197, 0.375, 1.0, 0.4375, 1.0, 0.4375, 1.0, 0.375, 1.0, 0.8125, 1.0, 0.875, 1.0, 0.875, 1.0, 0.8125, 1.0, 0.3125, 1.0, 0.375, 1.0, 0.375, 1.0, 0.3125, 1.0, 0.75, 1.0, 0.8125, 1.0, 0.8125, 1.0, 0.75, 1.0, 0.25, 1.0, 0.3125, 1.0, 0.3125, 1.0, 0.25, 1.0, 0.6875, 1.0, 0.75, 1.0, 0.75, 1.0, 0.6875, 1.0, 0.1875, 1.0, 0.25, 1.0, 0.25, 1.0, 0.1875, 1.0, 0.625, 1.0, 0.6875, 1.0, 0.6875, 1.0, 0.625, 1.0, 0.125, 1.0, 0.1875, 1.0, 0.1875, 1.0, 0.125, 1.0, 0.5625, 1.0, 0.625, 1.0, 0.625, 1.0, 0.5625, 1.0, 0.9375, 1.0, 1.0, 1.0, 1.0, 1.0, 0.9375, 1.0, 0.0625, 1.0, 0.125, 1.0, 0.125, 1.0, 0.0625, 1.0, 0.5, 1.0, 0.5625, 1.0, 0.5625, 1.0, 0.5, 1.0, 0.0, 1.0, 0.0625, 1.0, 0.0625, 1.0, 0.0, 1.0, 0.4375, 1.0, 0.5, 1.0, 0.5, 1.0, 0.4375, 1.0, 0.0625, 0.9705, 0.0, 0.9705, 0.0, 0.9695, 0.0625, 0.9695, 0.125, 0.9705, 0.0625, 0.9705, 0.0625, 0.9695, 0.125, 0.9695, 0.1875, 0.9705, 0.125, 0.9705, 0.125, 0.9695, 0.1875, 0.9695, 0.25, 0.9705, 0.1875, 0.9705, 0.1875, 0.9695, 0.25, 0.9695, 0.3125, 0.9705, 0.25, 0.9705, 0.25, 0.9695, 0.3125, 0.9695, 0.375, 0.9705, 0.3125, 0.9705, 0.3125, 0.9695, 0.375, 0.9695, 0.4375, 0.9705, 0.375, 0.9705, 0.375, 0.9695, 0.4375, 0.9695, 0.5, 0.9705, 0.4375, 0.9705, 0.4375, 0.9695, 0.5, 0.9695, 0.5625, 0.9705, 0.5, 0.9705, 0.5, 0.9695, 0.5625, 0.9695, 0.625, 0.9705, 0.5625, 0.9705, 0.5625, 0.9695, 0.625, 0.9695, 0.6875, 0.9705, 0.625, 0.9705, 0.625, 0.9695, 0.6875, 0.9695, 0.75, 0.9705, 0.6875, 0.9705, 0.6875, 0.9695, 0.75, 0.9695, 0.8125, 0.9705, 0.75, 0.9705, 0.75, 0.9695, 0.8125, 0.9695, 0.875, 0.9705, 0.8125, 0.9705, 0.8125, 0.9695, 0.875, 0.9695, 0.9375, 0.9705, 0.875, 0.9705, 0.875, 0.9695, 0.9375, 0.9695, 1.0, 0.9705, 0.9375, 0.9705, 0.9375, 0.9695, 1.0, 0.9695, 0.0625, 0.9705, 0.0625, 1.0, 0.0, 1.0, 0.0, 0.9705, 0.0625, 0.8303, 0.0625, 0.9658, 0.0, 0.9658, 0.0, 0.8303, 0.125, 0.8303, 0.125, 0.9658, 0.0625, 0.9658, 0.0625, 0.8303, 0.1875, 0.8303, 0.1875, 0.9658, 0.125, 0.9658, 0.125, 0.8303, 0.25, 0.8303, 0.25, 0.9658, 0.1875, 0.9658, 0.1875, 0.8303, 0.3125, 0.8303, 0.3125, 0.9658, 0.25, 0.9658, 0.25, 0.8303, 0.375, 0.8303, 0.375, 0.9658, 0.3125, 0.9658, 0.3125, 0.8303, 0.4375, 0.8303, 0.4375, 0.9658, 0.375, 0.9658, 0.375, 0.8303, 0.5, 0.8303, 0.5, 0.9658, 0.4375, 0.9658, 0.4375, 0.8303, 0.5625, 0.8303, 0.5625, 0.9658, 0.5, 0.9658, 0.5, 0.8303, 0.625, 0.8303, 0.625, 0.9658, 0.5625, 0.9658, 0.5625, 0.8303, 0.6875, 0.8303, 0.6875, 0.9658, 0.625, 0.9658, 0.625, 0.8303, 0.75, 0.8303, 0.75, 0.9658, 0.6875, 0.9658, 0.6875, 0.8303, 0.8125, 0.8303, 0.8125, 0.9658, 0.75, 0.9658, 0.75, 0.8303, 0.875, 0.8303, 0.875, 0.9658, 0.8125, 0.9658, 0.8125, 0.8303, 1.0, 0.8303, 1.0, 0.9658, 0.9375, 0.9658, 0.9375, 0.8303, 1.0, 0.7685, 1.0, 0.8141, 0.9375, 0.8141, 0.9375, 0.7685, 0.9375, 0.7685, 0.9375, 0.8141, 0.875, 0.8141, 0.875, 0.7685, 0.875, 0.7685, 0.875, 0.8141, 0.8125, 0.8141, 0.8125, 0.7685, 0.8125, 0.7685, 0.8125, 0.8141, 0.75, 0.8141, 0.75, 0.7685, 0.75, 0.7685, 0.75, 0.8141, 0.6875, 0.8141, 0.6875, 0.7685, 0.6875, 0.7685, 0.6875, 0.8141, 0.625, 0.8141, 0.625, 0.7685, 0.625, 0.7685, 0.625, 0.8141, 0.5625, 0.8141, 0.5625, 0.7685, 0.5625, 0.7685, 0.5625, 0.8141, 0.5, 0.8141, 0.5, 0.7685, 0.5, 0.7685, 0.5, 0.8141, 0.4375, 0.8141, 0.4375, 0.7685, 0.4375, 0.7685, 0.4375, 0.8141, 0.375, 0.8141, 0.375, 0.7685, 0.375, 0.7685, 0.375, 0.8141, 0.3125, 0.8141, 0.3125, 0.7685, 0.3125, 0.7685, 0.3125, 0.8141, 0.25, 0.8141, 0.25, 0.7685, 0.25, 0.7685, 0.25, 0.8141, 0.1875, 0.8141, 0.1875, 0.7685, 0.1875, 0.7685, 0.1875, 0.8141, 0.125, 0.8141, 0.125, 0.7685, 0.125, 0.7685, 0.125, 0.8141, 0.0625, 0.8141, 0.0625, 0.7685, 0.0625, 0.7685, 0.0625, 0.8141, 0.0, 0.8141, 0.0, 0.7685, 0.75, 0.4513, 0.827, 0.436, 0.8924, 0.3924, 0.936, 0.327, 0.9513, 0.25, 0.936, 0.173, 0.8924, 0.1076, 0.827, 0.064, 0.75, 0.04868, 0.673, 0.064, 0.6076, 0.1076, 0.564, 0.173, 0.5487, 0.25, 0.564, 0.327, 0.6076, 0.3924, 0.673, 0.436, 0.9375, 0.8303, 0.9375, 0.9658, 0.875, 0.9658, 0.875, 0.8303, 0.0625, 0.8303, 0.0, 0.8303, 0.0, 0.8194, 0.0625, 0.8194, 0.0625, 0.8194, 0.0, 0.8194, 0.0, 0.8141, 0.0625, 0.8141, 0.125, 0.8303, 0.0625, 0.8303, 0.0625, 0.8194, 0.125, 0.8194, 0.125, 0.8194, 0.0625, 0.8194, 0.0625, 0.8141, 0.125, 0.8141, 0.1875, 0.8303, 0.125, 0.8303, 0.125, 0.8194, 0.1875, 0.8194, 0.1875, 0.8194, 0.125, 0.8194, 0.125, 0.8141, 0.1875, 0.8141, 0.25, 0.8303, 0.1875, 0.8303, 0.1875, 0.8194, 0.25, 0.8194, 0.25, 0.8194, 0.1875, 0.8194, 0.1875, 0.8141, 0.25, 0.8141, 0.3125, 0.8303, 0.25, 0.8303, 0.25, 0.8194, 0.3125, 0.8194, 0.3125, 0.8194, 0.25, 0.8194, 0.25, 0.8141, 0.3125, 0.8141, 0.375, 0.8303, 0.3125, 0.8303, 0.3125, 0.8194, 0.375, 0.8194, 0.375, 0.8194, 0.3125, 0.8194, 0.3125, 0.8141, 0.375, 0.8141, 0.4375, 0.8303, 0.375, 0.8303, 0.375, 0.8194, 0.4375, 0.8194, 0.4375, 0.8194, 0.375, 0.8194, 0.375, 0.8141, 0.4375, 0.8141, 0.5, 0.8303, 0.4375, 0.8303, 0.4375, 0.8194, 0.5, 0.8194, 0.5, 0.8194, 0.4375, 0.8194, 0.4375, 0.8141, 0.5, 0.8141, 0.5625, 0.8303, 0.5, 0.8303, 0.5, 0.8194, 0.5625, 0.8194, 0.5625, 0.8194, 0.5, 0.8194, 0.5, 0.8141, 0.5625, 0.8141, 0.625, 0.8303, 0.5625, 0.8303, 0.5625, 0.8194, 0.625, 0.8194, 0.625, 0.8194, 0.5625, 0.8194, 0.5625, 0.8141, 0.625, 0.8141, 0.6875, 0.8303, 0.625, 0.8303, 0.625, 0.8194, 0.6875, 0.8194, 0.6875, 0.8194, 0.625, 0.8194, 0.625, 0.8141, 0.6875, 0.8141, 0.75, 0.8303, 0.6875, 0.8303, 0.6875, 0.8194, 0.75, 0.8194, 0.75, 0.8194, 0.6875, 0.8194, 0.6875, 0.8141, 0.75, 0.8141, 0.8125, 0.8303, 0.75, 0.8303, 0.75, 0.8194, 0.8125, 0.8194, 0.8125, 0.8194, 0.75, 0.8194, 0.75, 0.8141, 0.8125, 0.8141, 0.875, 0.8303, 0.8125, 0.8303, 0.8125, 0.8194, 0.875, 0.8194, 0.875, 0.8194, 0.8125, 0.8194, 0.8125, 0.8141, 0.875, 0.8141, 0.9375, 0.8303, 0.875, 0.8303, 0.875, 0.8194, 0.9375, 0.8194, 0.9375, 0.8194, 0.875, 0.8194, 0.875, 0.8141, 0.9375, 0.8141, 1.0, 0.8303, 0.9375, 0.8303, 0.9375, 0.8194, 1.0, 0.8194, 1.0, 0.8194, 0.9375, 0.8194, 0.9375, 0.8141, 1.0, 0.8141, 1.0, 0.7685, 0.9375, 0.7685, 0.9375, 0.7478, 0.9982, 0.7478, 0.9982, 0.7478, 0.9375, 0.7478, 0.9375, 0.728, 1.0, 0.728, 0.9375, 0.7685, 0.875, 0.7685, 0.875, 0.7478, 0.9375, 0.7478, 0.9375, 0.7478, 0.875, 0.7478, 0.875, 0.728, 0.9375, 0.728, 0.875, 0.7685, 0.8125, 0.7685, 0.8125, 0.7478, 0.875, 0.7478, 0.875, 0.7478, 0.8125, 0.7478, 0.8125, 0.728, 0.875, 0.728, 0.8125, 0.7685, 0.75, 0.7685, 0.75, 0.7478, 0.8125, 0.7478, 0.8125, 0.7478, 0.75, 0.7478, 0.75, 0.728, 0.8125, 0.728, 0.75, 0.7685, 0.6875, 0.7685, 0.6875, 0.7478, 0.75, 0.7478, 0.75, 0.7478, 0.6875, 0.7478, 0.6875, 0.728, 0.75, 0.728, 0.6875, 0.7685, 0.625, 0.7685, 0.625, 0.7478, 0.6875, 0.7478, 0.6875, 0.7478, 0.625, 0.7478, 0.625, 0.728, 0.6875, 0.728, 0.625, 0.7685, 0.5625, 0.7685, 0.5625, 0.7478, 0.625, 0.7478, 0.625, 0.7478, 0.5625, 0.7478, 0.5625, 0.728, 0.625, 0.728, 0.5625, 0.7685, 0.5, 0.7685, 0.5, 0.7478, 0.5625, 0.7478, 0.5625, 0.7478, 0.5, 0.7478, 0.5, 0.728, 0.5625, 0.728, 0.5, 0.7685, 0.4375, 0.7685, 0.4375, 0.7478, 0.5, 0.7478, 0.5, 0.7478, 0.4375, 0.7478, 0.4375, 0.728, 0.5, 0.728, 0.4375, 0.7685, 0.375, 0.7685, 0.375, 0.7478, 0.4375, 0.7478, 0.4375, 0.7478, 0.375, 0.7478, 0.375, 0.728, 0.4375, 0.728, 0.375, 0.7685, 0.3125, 0.7685, 0.3125, 0.7478, 0.375, 0.7478, 0.375, 0.7478, 0.3125, 0.7478, 0.3125, 0.728, 0.375, 0.728, 0.3125, 0.7685, 0.25, 0.7685, 0.25, 0.7478, 0.3125, 0.7478, 0.3125, 0.7478, 0.25, 0.7478, 0.25, 0.728, 0.3125, 0.728, 0.25, 0.7685, 0.1875, 0.7685, 0.1875, 0.7478, 0.25, 0.7478, 0.25, 0.7478, 0.1875, 0.7478, 0.1875, 0.728, 0.25, 0.728, 0.1875, 0.7685, 0.125, 0.7685, 0.125, 0.7478, 0.1875, 0.7478, 0.1875, 0.7478, 0.125, 0.7478, 0.125, 0.728, 0.1875, 0.728, 0.125, 0.7685, 0.0625, 0.7685, 0.0625, 0.7478, 0.125, 0.7478, 0.125, 0.7478, 0.0625, 0.7478, 0.0625, 0.728, 0.125, 0.728, 0.0625, 0.7685, 0.0, 0.7685, 0.001786, 0.7478, 0.0625, 0.7478, 0.0625, 0.7478, 0.001786, 0.7478, 0.0, 0.728, 0.0625, 0.728, 1.0, 0.5094, 0.9375, 0.5094, 0.9382, 0.5047, 0.9993, 0.5047, 0.9993, 0.5047, 0.9382, 0.5047, 0.94, 0.5, 0.9975, 0.5, 0.75, 0.4707, 0.8344, 0.4539, 0.827, 0.436, 0.75, 0.4513, 0.9375, 0.5094, 0.875, 0.5094, 0.8757, 0.5047, 0.9368, 0.5047, 0.9368, 0.5047, 0.8757, 0.5047, 0.8775, 0.5, 0.935, 0.5, 0.8344, 0.4539, 0.906, 0.406, 0.8924, 0.3924, 0.827, 0.436, 0.875, 0.5094, 0.8125, 0.5094, 0.8132, 0.5047, 0.8743, 0.5047, 0.8743, 0.5047, 0.8132, 0.5047, 0.815, 0.5, 0.8725, 0.5, 0.906, 0.406, 0.9539, 0.3344, 0.936, 0.327, 0.8924, 0.3924, 0.8125, 0.5094, 0.75, 0.5094, 0.7507, 0.5047, 0.8118, 0.5047, 0.8118, 0.5047, 0.7507, 0.5047, 0.7525, 0.5, 0.81, 0.5, 0.9539, 0.3344, 0.9707, 0.25, 0.9513, 0.25, 0.936, 0.327, 0.75, 0.5094, 0.6875, 0.5094, 0.6882, 0.5047, 0.7493, 0.5047, 0.7493, 0.5047, 0.6882, 0.5047, 0.69, 0.5, 0.7475, 0.5, 0.9707, 0.25, 0.9539, 0.1656, 0.936, 0.173, 0.9513, 0.25, 0.6875, 0.5094, 0.625, 0.5094, 0.6257, 0.5047, 0.6868, 0.5047, 0.6868, 0.5047, 0.6257, 0.5047, 0.6275, 0.5, 0.685, 0.5, 0.9539, 0.1656, 0.906, 0.09397, 0.8924, 0.1076, 0.936, 0.173, 0.625, 0.5094, 0.5625, 0.5094, 0.5632, 0.5047, 0.6243, 0.5047, 0.6243, 0.5047, 0.5632, 0.5047, 0.565, 0.5, 0.6225, 0.5, 0.906, 0.09397, 0.8344, 0.04613, 0.827, 0.064, 0.8924, 0.1076, 0.5625, 0.5094, 0.5, 0.5094, 0.5007, 0.5047, 0.5618, 0.5047, 0.5618, 0.5047, 0.5007, 0.5047, 0.5025, 0.5, 0.56, 0.5, 0.8344, 0.04613, 0.75, 0.02934, 0.75, 0.04868, 0.827, 0.064, 0.5, 0.5094, 0.4375, 0.5094, 0.4382, 0.5047, 0.4993, 0.5047, 0.4993, 0.5047, 0.4382, 0.5047, 0.44, 0.5, 0.4975, 0.5, 0.75, 0.02934, 0.6656, 0.04613, 0.673, 0.064, 0.75, 0.04868, 0.4375, 0.5094, 0.375, 0.5094, 0.3757, 0.5047, 0.4368, 0.5047, 0.4368, 0.5047, 0.3757, 0.5047, 0.3775, 0.5, 0.435, 0.5, 0.6656, 0.04613, 0.594, 0.09397, 0.6076, 0.1076, 0.673, 0.064, 0.375, 0.5094, 0.3125, 0.5094, 0.3132, 0.5047, 0.3743, 0.5047, 0.3743, 0.5047, 0.3132, 0.5047, 0.315, 0.5, 0.3725, 0.5, 0.594, 0.09397, 0.5461, 0.1656, 0.564, 0.173, 0.6076, 0.1076, 0.3125, 0.5094, 0.25, 0.5094, 0.2507, 0.5047, 0.3118, 0.5047, 0.3118, 0.5047, 0.2507, 0.5047, 0.2525, 0.5, 0.31, 0.5, 0.5461, 0.1656, 0.5293, 0.25, 0.5487, 0.25, 0.564, 0.173, 0.25, 0.5094, 0.1875, 0.5094, 0.1882, 0.5047, 0.2493, 0.5047, 0.2493, 0.5047, 0.1882, 0.5047, 0.19, 0.5, 0.2475, 0.5, 0.5293, 0.25, 0.5461, 0.3344, 0.564, 0.327, 0.5487, 0.25, 0.1875, 0.5094, 0.125, 0.5094, 0.1257, 0.5047, 0.1868, 0.5047, 0.1868, 0.5047, 0.1257, 0.5047, 0.1275, 0.5, 0.185, 0.5, 0.5461, 0.3344, 0.594, 0.406, 0.6076, 0.3924, 0.564, 0.327, 0.125, 0.5094, 0.0625, 0.5094, 0.06317, 0.5047, 0.1243, 0.5047, 0.1243, 0.5047, 0.06317, 0.5047, 0.06502, 0.5, 0.1225, 0.5, 0.594, 0.406, 0.6656, 0.4539, 0.673, 0.436, 0.6076, 0.3924, 0.0625, 0.5094, 0.0, 0.5094, 0.0006747, 0.5047, 0.06183, 0.5047, 0.06183, 0.5047, 0.0006747, 0.5047, 0.002518, 0.5, 0.05998, 0.5, 0.6656, 0.4539, 0.75, 0.4707, 0.75, 0.4513, 0.673, 0.436, 1.0, 0.5094, 1.0, 0.728, 0.9375, 0.728, 0.9375, 0.5094, 0.875, 0.5094, 0.875, 0.728, 0.8125, 0.728, 0.8125, 0.5094, 0.8125, 0.5094, 0.8125, 0.728, 0.75, 0.728, 0.75, 0.5094, 0.9375, 0.5094, 0.9375, 0.728, 0.875, 0.728, 0.875, 0.5094, 0.125, 0.5094, 0.125, 0.728, 0.0625, 0.728, 0.0625, 0.5094, 0.1875, 0.5094, 0.1875, 0.728, 0.125, 0.728, 0.125, 0.5094, 0.25, 0.5094, 0.25, 0.728, 0.1875, 0.728, 0.1875, 0.5094, 0.3125, 0.5094, 0.3125, 0.728, 0.25, 0.728, 0.25, 0.5094, 0.375, 0.5094, 0.375, 0.728, 0.3125, 0.728, 0.3125, 0.5094, 0.4375, 0.5094, 0.4375, 0.728, 0.375, 0.728, 0.375, 0.5094, 0.5, 0.5094, 0.5, 0.728, 0.4375, 0.728, 0.4375, 0.5094, 0.5625, 0.5094, 0.5625, 0.728, 0.5, 0.728, 0.5, 0.5094, 0.625, 0.5094, 0.625, 0.728, 0.5625, 0.728, 0.5625, 0.5094, 0.6875, 0.5094, 0.6875, 0.728, 0.625, 0.728, 0.625, 0.5094, 0.75, 0.5094, 0.75, 0.728, 0.6875, 0.728, 0.6875, 0.5094, 0.0625, 0.5094, 0.0625, 0.728, 0.0, 0.728, 0.0, 0.5094, 0.4375, 0.5994, 0.5, 0.5994, 0.5, 0.6958, 0.4375, 0.6958, 0.5625, 0.5994, 0.5625, 0.6958, 0.5, 0.6958, 0.5, 0.5994, 0.625, 0.5994, 0.625, 0.6958, 0.5625, 0.6958, 0.5625, 0.5994, 0.6875, 0.5994, 0.6875, 0.6958, 0.625, 0.6958, 0.625, 0.5994, 0.75, 0.5994, 0.75, 0.6958, 0.6875, 0.6958, 0.6875, 0.5994, 0.8125, 0.5994, 0.8125, 0.6958, 0.75, 0.6958, 0.75, 0.5994, 0.875, 0.5994, 0.875, 0.6958, 0.8125, 0.6958, 0.8125, 0.5994, 0.9375, 0.5994, 0.9375, 0.6958, 0.875, 0.6958, 0.875, 0.5994, 1.0, 0.5994, 1.0, 0.6958, 0.9375, 0.6958, 0.9375, 0.5994, 0.0625, 0.5994, 0.0625, 0.6958, 0.0, 0.6958, 0.0, 0.5994, 0.125, 0.5994, 0.125, 0.6958, 0.0625, 0.6958, 0.0625, 0.5994, 0.1875, 0.5994, 0.1875, 0.6958, 0.125, 0.6958, 0.125, 0.5994, 0.25, 0.5994, 0.25, 0.6958, 0.1875, 0.6958, 0.1875, 0.5994, 0.3125, 0.5994, 0.3125, 0.6958, 0.25, 0.6958, 0.25, 0.5994, 0.375, 0.5994, 0.375, 0.6958, 0.3125, 0.6958, 0.3125, 0.5994, 0.4375, 0.5994, 0.4375, 0.6958, 0.375, 0.6958, 0.375, 0.5994])
me_cylinder.materials.append(mat_glass)
me_cylinder.materials.append(mat_label)
me_cylinder.materials.append(mat_cap)
me_cylinder.use_remesh_fix_poles = True
me_cylinder.use_remesh_preserve_attributes = False
me_cylinder.use_mirror_vertex_groups = False
me_cylinder.update()
me_cylinder_001 = bpy.data.meshes.new('Cylinder.001')
me_cylinder_001.from_pydata([(5.562e-08, 0.1966, 0.6285), (0.07525, 0.1817, 0.6285), (-0.07525, 0.1817, 0.6285), (0.139, 0.139, 0.6285), (0.1817, 0.07525, 0.6285), (0.1966, -1.845e-08, 0.6285), (0.1817, -0.07525, 0.6285), (0.139, -0.139, 0.6285), (0.07525, -0.1817, 0.6285), (8.531e-08, -0.1966, 0.6285), (-0.07525, -0.1817, 0.6285), (-0.139, -0.139, 0.6285), (-0.1817, -0.07525, 0.6285), (-0.1966, -7.508e-09, 0.6285), (-0.1817, 0.07525, 0.6285), (-0.139, 0.139, 0.6285), (0.07525, 0.1817, 0.3294), (0.139, 0.139, 0.3294), (0.1817, 0.07525, 0.3294), (0.1966, -1.845e-08, 0.3294), (0.1817, -0.07525, 0.3294), (0.139, -0.139, 0.3294), (0.07525, -0.1817, 0.3294), (8.531e-08, -0.1966, 0.3294), (-0.07525, -0.1817, 0.3294), (-0.139, -0.139, 0.3294), (-0.1817, -0.07525, 0.3294), (-0.1966, -7.508e-09, 0.3294), (-0.1817, 0.07525, 0.3294), (-0.139, 0.139, 0.3294), (5.562e-08, 0.1966, 0.3294), (-0.07525, 0.1817, 0.3294), (0.07348, 0.1774, 0.3321), (0.1358, 0.1358, 0.3321), (0.1774, 0.07348, 0.3321), (0.192, -1.841e-08, 0.3321), (0.1774, -0.07348, 0.3321), (0.1358, -0.1358, 0.3321), (0.07348, -0.1774, 0.3321), (8.49e-08, -0.192, 0.3321), (-0.07348, -0.1774, 0.3321), (-0.1358, -0.1358, 0.3321), (-0.1774, -0.07348, 0.3321), (-0.192, -7.724e-09, 0.3321), (-0.1774, 0.07348, 0.3321), (-0.1358, 0.1358, 0.3321), (5.591e-08, 0.192, 0.3321), (-0.07348, 0.1774, 0.3321), (5.591e-08, 0.192, 0.6259), (-0.07348, 0.1774, 0.6259), (0.07348, 0.1774, 0.6259), (0.1358, 0.1358, 0.6259), (0.1774, 0.07348, 0.6259), (0.192, -1.841e-08, 0.6259), (0.1774, -0.07348, 0.6259), (0.1358, -0.1358, 0.6259), (0.07348, -0.1774, 0.6259), (8.49e-08, -0.192, 0.6259), (-0.07348, -0.1774, 0.6259), (-0.1358, -0.1358, 0.6259), (-0.1774, -0.07348, 0.6259), (-0.192, -7.724e-09, 0.6259), (-0.1774, 0.07348, 0.6259), (-0.1358, 0.1358, 0.6259)], [], [(30, 0, 1, 16), (17, 3, 4, 18), (18, 4, 5, 19), (16, 1, 3, 17), (29, 15, 2, 31), (28, 14, 15, 29), (27, 13, 14, 28), (26, 12, 13, 27), (25, 11, 12, 26), (24, 10, 11, 25), (23, 9, 10, 24), (22, 8, 9, 23), (21, 7, 8, 22), (20, 6, 7, 21), (19, 5, 6, 20), (31, 2, 0, 30), (47, 31, 30, 46), (35, 19, 20, 36), (36, 20, 21, 37), (37, 21, 22, 38), (38, 22, 23, 39), (39, 23, 24, 40), (40, 24, 25, 41), (41, 25, 26, 42), (42, 26, 27, 43), (43, 27, 28, 44), (44, 28, 29, 45), (45, 29, 31, 47), (32, 16, 17, 33), (34, 18, 19, 35), (33, 17, 18, 34), (46, 30, 16, 32), (0, 48, 50, 1), (3, 51, 52, 4), (4, 52, 53, 5), (1, 50, 51, 3), (15, 63, 49, 2), (14, 62, 63, 15), (13, 61, 62, 14), (12, 60, 61, 13), (11, 59, 60, 12), (10, 58, 59, 11), (9, 57, 58, 10), (8, 56, 57, 9), (7, 55, 56, 8), (6, 54, 55, 7), (5, 53, 54, 6), (2, 49, 48, 0), (32, 50, 48, 46), (46, 48, 49, 47), (47, 49, 63, 45), (45, 63, 62, 44), (44, 62, 61, 43), (43, 61, 60, 42), (42, 60, 59, 41), (41, 59, 58, 40), (40, 58, 57, 39), (39, 57, 56, 38), (38, 56, 55, 37), (37, 55, 54, 36), (36, 54, 53, 35), (35, 53, 52, 34), (34, 52, 51, 33), (33, 51, 50, 32)])
me_cylinder_001.polygons.foreach_set('use_smooth', [True] * 64)
me_cylinder_001.polygons.foreach_set('material_index', [1, 1, 1, 1, 1, 1, 1, 1, 1, 1, 1, 1, 1, 1, 1, 1, 0, 0, 0, 0, 0, 0, 0, 0, 0, 0, 0, 0, 0, 0, 0, 0, 0, 0, 0, 0, 0, 0, 0, 0, 0, 0, 0, 0, 0, 0, 0, 0, 0, 0, 0, 0, 0, 0, 0, 0, 0, 0, 0, 0, 0, 0, 0, 0])
_uv = me_cylinder_001.uv_layers.new(name='UVMap')
_uv.uv.foreach_set('vector', [0.6845, 0.4261, 0.6845, 0.6697, 0.622, 0.6697, 0.622, 0.4261, 0.5595, 0.4261, 0.5595, 0.6697, 0.497, 0.6697, 0.497, 0.4261, 0.497, 0.4261, 0.497, 0.6697, 0.4345, 0.6697, 0.4345, 0.4261, 0.622, 0.4261, 0.622, 0.6697, 0.5595, 0.6697, 0.5595, 0.4261, 0.8095, 0.4261, 0.8095, 0.6697, 0.747, 0.6697, 0.747, 0.4261, 0.872, 0.4261, 0.872, 0.6697, 0.8095, 0.6697, 0.8095, 0.4261, 0.9345, 0.4261, 0.9345, 0.6697, 0.872, 0.6697, 0.872, 0.4261, 0.997, 0.4261, 0.997, 0.6697, 0.9345, 0.6697, 0.9345, 0.4261, 0.05958, 0.4261, 0.05958, 0.6697, -0.002915, 0.6697, -0.002915, 0.4261, 0.1221, 0.4261, 0.1221, 0.6697, 0.05958, 0.6697, 0.05958, 0.4261, 0.1846, 0.4261, 0.1846, 0.6697, 0.1221, 0.6697, 0.1221, 0.4261, 0.2471, 0.4261, 0.2471, 0.6697, 0.1846, 0.6697, 0.1846, 0.4261, 0.3096, 0.4261, 0.3096, 0.6697, 0.2471, 0.6697, 0.2471, 0.4261, 0.372, 0.4261, 0.372, 0.6697, 0.3096, 0.6697, 0.3096, 0.4261, 0.4345, 0.4261, 0.4345, 0.6697, 0.372, 0.6697, 0.372, 0.4261, 0.747, 0.4261, 0.747, 0.6697, 0.6845, 0.6697, 0.6845, 0.4261, 0.782, 0.3586, 0.782, 0.3571, 0.8259, 0.3571, 0.8259, 0.3586, 0.2993, 0.3586, 0.2993, 0.3571, 0.3432, 0.3571, 0.3432, 0.3586, 0.3432, 0.3586, 0.3432, 0.3571, 0.3871, 0.3571, 0.3871, 0.3586, 0.3871, 0.3586, 0.3871, 0.3571, 0.4309, 0.3571, 0.4309, 0.3586, 0.4309, 0.3586, 0.4309, 0.3571, 0.4748, 0.3571, 0.4748, 0.3586, 0.4748, 0.3586, 0.4748, 0.3571, 0.5187, 0.3571, 0.5187, 0.3586, 0.5187, 0.3586, 0.5187, 0.3571, 0.5626, 0.3571, 0.5626, 0.3586, 0.5626, 0.3586, 0.5626, 0.3571, 0.6065, 0.3571, 0.6065, 0.3586, 0.6065, 0.3586, 0.6065, 0.3571, 0.6504, 0.3571, 0.6504, 0.3586, 0.6504, 0.3586, 0.6504, 0.3571, 0.6943, 0.3571, 0.6943, 0.3586, 0.6943, 0.3586, 0.6943, 0.3571, 0.7382, 0.3571, 0.7382, 0.3586, 0.7382, 0.3586, 0.7382, 0.3571, 0.782, 0.3571, 0.782, 0.3586, 0.1676, 0.3586, 0.1676, 0.3571, 0.2115, 0.3571, 0.2115, 0.3586, 0.2554, 0.3586, 0.2554, 0.3571, 0.2993, 0.3571, 0.2993, 0.3586, 0.2115, 0.3586, 0.2115, 0.3571, 0.2554, 0.3571, 0.2554, 0.3586, 0.1237, 0.3586, 0.1237, 0.3571, 0.1676, 0.3571, 0.1676, 0.3586, 0.1237, 0.2924, 0.1237, 0.2909, 0.1676, 0.2909, 0.1676, 0.2924, 0.2115, 0.2924, 0.2115, 0.2909, 0.2554, 0.2909, 0.2554, 0.2924, 0.2554, 0.2924, 0.2554, 0.2909, 0.2993, 0.2909, 0.2993, 0.2924, 0.1676, 0.2924, 0.1676, 0.2909, 0.2115, 0.2909, 0.2115, 0.2924, 0.7382, 0.2924, 0.7382, 0.2909, 0.782, 0.2909, 0.782, 0.2924, 0.6943, 0.2924, 0.6943, 0.2909, 0.7382, 0.2909, 0.7382, 0.2924, 0.6504, 0.2924, 0.6504, 0.2909, 0.6943, 0.2909, 0.6943, 0.2924, 0.6065, 0.2924, 0.6065, 0.2909, 0.6504, 0.2909, 0.6504, 0.2924, 0.5626, 0.2924, 0.5626, 0.2909, 0.6065, 0.2909, 0.6065, 0.2924, 0.5187, 0.2924, 0.5187, 0.2909, 0.5626, 0.2909, 0.5626, 0.2924, 0.4748, 0.2924, 0.4748, 0.2909, 0.5187, 0.2909, 0.5187, 0.2924, 0.4309, 0.2924, 0.4309, 0.2909, 0.4748, 0.2909, 0.4748, 0.2924, 0.3871, 0.2924, 0.3871, 0.2909, 0.4309, 0.2909, 0.4309, 0.2924, 0.3432, 0.2924, 0.3432, 0.2909, 0.3871, 0.2909, 0.3871, 0.2924, 0.2993, 0.2924, 0.2993, 0.2909, 0.3432, 0.2909, 0.3432, 0.2924, 0.782, 0.2924, 0.782, 0.2909, 0.8259, 0.2909, 0.8259, 0.2924, 0.1676, 0.3586, 0.1676, 0.2909, 0.1237, 0.2909, 0.1237, 0.3586, 0.8259, 0.3586, 0.1237, 0.2909, 0.782, 0.2909, 0.782, 0.3586, 0.782, 0.3586, 0.782, 0.2909, 0.7382, 0.2909, 0.7382, 0.3586, 0.7382, 0.3586, 0.7382, 0.2909, 0.6943, 0.2909, 0.6943, 0.3586, 0.6943, 0.3586, 0.6943, 0.2909, 0.6504, 0.2909, 0.6504, 0.3586, 0.6504, 0.3586, 0.6504, 0.2909, 0.6065, 0.2909, 0.6065, 0.3586, 0.6065, 0.3586, 0.6065, 0.2909, 0.5626, 0.2909, 0.5626, 0.3586, 0.5626, 0.3586, 0.5626, 0.2909, 0.5187, 0.2909, 0.5187, 0.3586, 0.5187, 0.3586, 0.5187, 0.2909, 0.4748, 0.2909, 0.4748, 0.3586, 0.4748, 0.3586, 0.4748, 0.2909, 0.4309, 0.2909, 0.4309, 0.3586, 0.4309, 0.3586, 0.4309, 0.2909, 0.3871, 0.2909, 0.3871, 0.3586, 0.3871, 0.3586, 0.3871, 0.2909, 0.3432, 0.2909, 0.3432, 0.3586, 0.3432, 0.3586, 0.3432, 0.2909, 0.2993, 0.2909, 0.2993, 0.3586, 0.2993, 0.3586, 0.2993, 0.2909, 0.2554, 0.2909, 0.2554, 0.3586, 0.2554, 0.3586, 0.2554, 0.2909, 0.2115, 0.2909, 0.2115, 0.3586, 0.2115, 0.3586, 0.2115, 0.2909, 0.1676, 0.2909, 0.1676, 0.3586])
me_cylinder_001.materials.append(mat_glass)
me_cylinder_001.materials.append(mat_label)
me_cylinder_001.materials.append(mat_cap)
me_cylinder_001.use_remesh_fix_poles = True
me_cylinder_001.use_remesh_preserve_attributes = False
me_cylinder_001.use_mirror_vertex_groups = False
me_cylinder_001.update()

# ---- objects
ob_bottle = bpy.data.objects.new('bottle', me_cylinder)
ob_label = bpy.data.objects.new('label', me_cylinder_001)

# ---- transforms, parenting, visibility, modifiers, constraints
ob_bottle.location = (0.0, 0.0, 0.0)
ob_bottle.lineart.crease_threshold = 0.0
_vg = ob_bottle.vertex_groups.new(name='bevel')
_m = ob_bottle.modifiers.new('Auto Smooth', 'NODES')
_m.node_group = ng_auto_smooth
_gi = [s.identifier for s in ng_auto_smooth.interface.items_tree if s.item_type == 'SOCKET' and s.in_out == 'INPUT']
_m[_gi[1]] = 0.5236  # Angle
ob_label.location = (0.0, 0.0, 0.0)
ob_label.lineart.crease_threshold = 0.0
_vg = ob_label.vertex_groups.new(name='bevel')
_m = ob_label.modifiers.new('Auto Smooth', 'NODES')
_m.node_group = ng_auto_smooth
_gi = [s.identifier for s in ng_auto_smooth.interface.items_tree if s.item_type == 'SOCKET' and s.in_out == 'INPUT']
_m[_gi[1]] = 0.5236  # Angle

# ---- collection membership
col_collection.objects.link(ob_bottle)
col_collection.objects.link(ob_label)

# ---- scene / render settings (as saved in the file)
scene.frame_start = 1; scene.frame_end = 250; scene.frame_set(0)
scene.render.engine = 'BLENDER_EEVEE_NEXT'
scene.cycles.use_denoising = False
scene.cycles.samples = 128
scene.cycles.sampling_pattern = 'TABULATED_SOBOL'
scene.cycles.use_adaptive_sampling = False
scene.cycles.use_light_tree = False
scene.view_settings.view_transform = 'Filmic'
bpy.context.view_layer.update()

# ---- added for rendering (the .blend has no active camera and no usable light): camera, sun
cam_auto = bpy.data.cameras.new('AutoCamera')
cam_auto.lens = 50.0
cam_auto.sensor_width = 36.0
cam_auto.clip_end = 1000.0
ob_auto_camera = bpy.data.objects.new('AutoCamera', cam_auto)
scene.collection.objects.link(ob_auto_camera)
ob_auto_camera.location = (1.29355, -1.55226, 1.6762)
ob_auto_camera.rotation_euler = (1.09748, -7.21219e-08, 0.694738)
scene.camera = ob_auto_camera
light_auto_sun = bpy.data.lights.new('AutoSun', 'SUN')
light_auto_sun.energy = 3.0
light_auto_sun.angle = 0.0523599
ob_auto_sun = bpy.data.objects.new('AutoSun', light_auto_sun)
scene.collection.objects.link(ob_auto_sun)
ob_auto_sun.rotation_euler = (0.872665, 0.174533, 0.523599)
bpy.context.view_layer.update()

